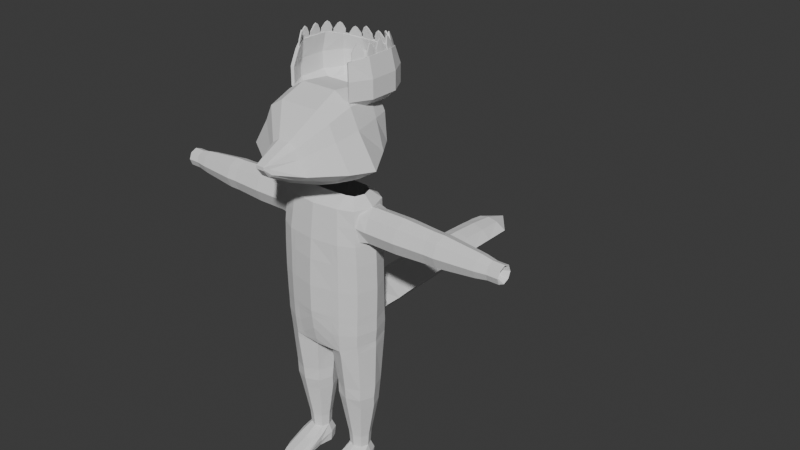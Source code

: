 # Source: REAV.blend  (saved by Blender 4.0.36; exported with 4.5.12 LTS)
import bpy
from mathutils import Matrix  # noqa: F401  (used for matrix-valued properties, if any)

bpy.ops.wm.read_factory_settings(use_empty=True)
scene = bpy.context.scene
scene.name = 'Scene'

# ---- collections
col_collection = bpy.data.collections.new('Collection'); scene.collection.children.link(col_collection)

# ---- world
world_world = bpy.data.worlds.new('World'); scene.world = world_world
world_world.use_nodes = True; world_world.node_tree.nodes.clear()
_N = world_world.node_tree.nodes; _L = world_world.node_tree.links
n0 = _N.new('ShaderNodeOutputWorld'); n0.name = 'World Output'; n0.location = (300, 300)
n1 = _N.new('ShaderNodeBackground'); n1.name = 'Background'; n1.location = (10, 300)
n1.inputs[0].default_value = (0.05088, 0.05088, 0.05088, 1.0)
_L.new(n1.outputs[0], n0.inputs[0])
n0.is_active_output = True
world_world.color = (0.05088, 0.05088, 0.05088)
world_world.use_sun_shadow = False
world_world.sun_shadow_jitter_overblur = 0.0

# ---- meshes
me_cylinder_001 = bpy.data.meshes.new('Cylinder.001')
me_cylinder_001.from_pydata([(0.0, 0.4756, 4.203), (0.6318, 0.2923, 2.125), (0.6298, 0.2326, 4.141), (0.7269, -0.001557, 2.145), (0.6349, -0.2174, 4.141), (0.0, -0.4075, 4.205), (0.0, 0.5577, 2.838), (0.0, 0.5455, 2.999), (0.0, 0.5118, 3.404), (0.0, 0.5061, 3.696), (0.6607, 0.2141, 3.76), (0.6574, 0.2572, 3.394), (0.6636, 0.2572, 2.989), (0.6546, 0.2737, 2.667), (0.7461, -0.004259, 3.696), (0.7595, -0.004259, 3.394), (0.7657, -0.004259, 2.989), (0.7557, -0.004259, 2.632), (0.666, -0.2359, 3.76), (0.6635, -0.3017, 3.394), (0.6696, -0.3017, 2.989), (0.6583, -0.3017, 2.584), (0.0, -0.476, 3.697), (0.0, -0.5035, 3.394), (0.0, -0.5257, 2.989), (0.0, -0.5257, 2.584), (0.3951, 0.1564, 0.2169), (0.5016, 0.1088, 0.2169), (0.5457, 0.0002484, 0.2169), (0.5022, -0.1063, 0.2169), (0.3951, -0.1504, 0.2169), (0.2898, -0.1062, 0.2169), (0.2445, 0.0002484, 0.217), (0.2886, 0.1087, 0.2169), (0.6915, -0.0197, 1.158), (0.4045, -0.3056, 1.158), (0.1174, -0.0197, 1.158), (0.4063, 0.3174, 1.344), (0.6167, 0.2193, 1.344), (0.7039, -0.004453, 1.344), (0.6167, -0.2282, 1.344), (0.4063, -0.3209, 1.344), (0.1959, -0.2282, 1.344), (0.1088, -0.004453, 1.344), (0.1959, 0.2193, 1.344), (0.5917, 0.1939, 0.9829), (0.6699, -2.303e-07, 0.9829), (0.4027, -0.2742, 0.9829), (0.1355, -2.201e-07, 0.9829), (0.2137, 0.1939, 0.9829), (0.4027, 0.2742, 0.9829), (0.0, 0.5133, 1.972), (0.0, -0.4202, 1.996), (0.0, -0.2816, 1.915), (0.0, -1.873e-07, 1.883), (0.0, 0.2816, 1.915), (0.6341, -0.2934, 2.125), (0.0, -0.4451, 2.078), (0.4074, -0.4108, 2.085), (0.3888, -0.3597, 4.203), (0.4261, -0.43, 2.584), (0.4324, -0.43, 2.989), (0.4312, -0.4221, 3.394), (0.4269, -0.4197, 3.696), (0.393, 0.4393, 2.067), (0.3887, 0.4287, 4.203), (0.4228, 0.3913, 2.738), (0.4256, 0.3745, 2.989), (0.4263, 0.3745, 3.394), (0.4255, 0.3947, 3.696), (0.0, 4.105, 2.272), (0.0, 0.9343, 2.561), (0.2325, 0.9225, 2.407), (0.3827, 0.9219, 2.272), (0.1937, 0.9205, 2.074), (0.0, 0.9205, 1.992), (0.0, 3.679, 2.414), (0.0, 3.252, 2.462), (0.0, 2.826, 2.489), (0.0, 2.4, 2.514), (0.0, 1.973, 2.532), (0.0, 1.547, 2.54), (0.0, 1.12, 2.551), (0.2246, 1.121, 2.402), (0.2121, 1.551, 2.426), (0.21, 1.973, 2.428), (0.2055, 2.4, 2.426), (0.1937, 2.826, 2.425), (0.1879, 3.252, 2.408), (0.1672, 3.679, 2.378), (0.3682, 1.122, 2.272), (0.3565, 1.547, 2.272), (0.3329, 1.973, 2.272), (0.3329, 2.4, 2.272), (0.3329, 2.826, 2.272), (0.3329, 3.252, 2.272), (0.3329, 3.679, 2.272), (0.1937, 1.12, 2.074), (0.1937, 1.547, 2.082), (0.1937, 1.973, 2.088), (0.1937, 2.4, 2.1), (0.1937, 2.826, 2.118), (0.1937, 3.252, 2.137), (0.1937, 3.679, 2.171), (0.0, 1.12, 1.992), (0.0, 1.547, 2.003), (0.0, 1.973, 2.012), (0.0, 2.4, 2.03), (0.0, 2.826, 2.055), (0.0, 3.252, 2.081), (0.0, 3.679, 2.129), (0.0, 0.2574, 4.344), (0.4979, 0.1655, 4.344), (0.5509, 0.008479, 4.344), (0.5011, -0.1324, 4.344), (0.0, -0.2007, 4.345), (0.3869, -0.1759, 4.344), (0.3868, 0.2331, 4.344), (0.4132, 0.3931, 1.926), (0.4017, 0.4024, 2.006), (0.6338, 0.2887, 2.093), (0.6343, 0.2781, 1.998), (0.7248, -2.601e-07, 2.126), (0.7259, -2.58e-07, 2.027), (0.6338, -0.2887, 2.093), (0.6343, -0.2781, 1.998), (0.4028, -0.4039, 2.007), (0.4132, -0.3931, 1.926), (0.1139, -0.2816, 1.915), (0.1486, -0.2778, 1.855), (0.02307, -1.873e-07, 1.883), (0.05698, -1.904e-07, 1.825), (0.1139, 0.2816, 1.915), (0.1486, 0.2778, 1.855), (0.7824, 0.2577, 3.95), (2.813, 0.1341, 3.95), (0.7824, 0.181, 3.765), (2.813, 0.09359, 3.852), (0.7824, -0.004259, 3.688), (2.813, -0.004259, 3.811), (0.7824, -0.1895, 3.765), (2.813, -0.1021, 3.852), (0.7824, -0.2662, 3.95), (2.813, -0.1426, 3.95), (0.7824, -0.1895, 4.135), (2.813, -0.1021, 4.048), (0.7824, -0.004259, 4.212), (2.813, -0.004259, 4.088), (0.7824, 0.181, 4.135), (2.813, 0.09359, 4.048), (0.3949, 0.1972, -0.06086), (0.5292, 0.1367, -0.06039), (0.5852, 6.16e-06, -0.06092), (0.2086, 6.147e-06, -0.06092), (0.2606, 0.1367, -0.06039), (0.5861, -0.5129, 0.01108), (0.5301, -0.648, 0.01108), (0.3949, -0.704, 0.01108), (0.2598, -0.648, 0.01108), (0.2069, -0.5129, 0.01108), (0.5861, -0.5129, -0.06215), (0.5301, -0.648, -0.06215), (0.3949, -0.704, -0.06215), (0.2598, -0.648, -0.06215), (0.2078, -0.5129, -0.06215), (0.5865, 0.01797, 0.08399), (0.5307, 0.1595, 0.08358), (0.3949, 0.2232, 0.08328), (0.2592, 0.1595, 0.0836), (0.204, 0.01796, 0.08403), (0.3949, -0.7346, -0.02851), (0.5383, -0.6752, -0.02851), (0.5977, -0.5318, -0.02851), (0.1943, -0.5318, -0.02851), (0.2515, -0.6752, -0.02851), (0.3949, -0.648, -0.06215), (0.3952, -0.5129, -0.06215), (0.3952, -2.266e-07, -0.06215), (0.3949, 0.1385, -0.06215), (0.2315, -0.1942, 0.1112), (0.2457, -0.2008, -0.06215), (0.539, -0.336, 0.1089), (0.6013, -0.1954, 0.1107), (0.2631, -0.336, 0.1089), (0.395, -0.353, 0.121), (0.6049, -0.2008, -0.06215), (0.6206, -0.2008, 0.02337), (0.2288, -0.2006, 0.02349), (0.4184, -0.2008, -0.06215), (0.5136, 0.1178, 0.411), (0.5619, 3.842e-05, 0.411), (0.5136, -0.1177, 0.411), (0.397, -0.1665, 0.411), (0.2812, -0.1177, 0.411), (0.2321, 3.859e-05, 0.4109), (0.2804, 0.1178, 0.4109), (0.397, 0.1665, 0.4109), (1.89, 0.2304, 3.95), (1.725, 0.2304, 3.95), (1.725, 0.1617, 3.784), (1.89, 0.1617, 3.784), (1.725, -0.004259, 3.715), (1.89, -0.004259, 3.715), (1.725, -0.1702, 3.784), (1.89, -0.1702, 3.784), (1.725, -0.2389, 3.95), (1.89, -0.2389, 3.95), (1.725, -0.1702, 4.116), (1.89, -0.1702, 4.116), (1.725, -0.004259, 4.184), (1.89, -0.004259, 4.184), (1.725, 0.1617, 4.116), (1.89, 0.1617, 4.116), (1.807, 0.1617, 4.116), (1.807, 0.2304, 3.95), (1.807, -0.004259, 4.184), (1.807, -0.004259, 3.715), (1.807, 0.1617, 3.784), (0.0, 0.501, 3.966), (0.6266, 0.2733, 3.955), (0.6325, -0.2751, 3.965), (0.0, -0.4395, 3.968), (0.4066, -0.3877, 3.966), (0.4059, 0.4128, 3.966), (0.7049, -0.004259, 4.203), (0.6028, 0.2985, 4.203), (0.6089, -0.2758, 4.203), (0.6221, 0.2864, 3.966), (0.644, 0.2726, 3.696), (0.6282, -0.2879, 3.966), (0.6501, -0.3017, 3.696), (0.7439, -0.00436, 3.709), (1.254, 0.2587, 3.95), (1.254, 0.1817, 3.764), (1.254, 0.1817, 4.136), (1.254, -0.004259, 3.687), (1.254, -0.1902, 3.764), (1.254, -0.2672, 3.95), (1.254, -0.1902, 4.136), (1.254, -0.004259, 4.213), (2.479, 0.1167, 4.071), (2.472, 0.1668, 3.95), (2.465, 0.1167, 3.829), (2.462, -0.004259, 3.779), (2.465, -0.1252, 3.829), (2.472, -0.1753, 3.95), (2.479, -0.1252, 4.071), (2.482, -0.004259, 4.121), (0.6074, -0.2295, 1.158), (0.2015, -0.2295, 1.158), (0.5917, -0.1939, 0.9829), (0.2137, -0.1939, 0.9829), (0.6462, 0.2831, 2.478), (0.7483, -0.004259, 2.478), (0.4234, -0.4282, 2.488), (0.4247, 0.4355, 2.488), (0.6523, -0.3017, 2.478), (0.0, -0.5161, 2.488), (0.1612, 0.4561, 4.203), (0.3251, -0.4527, 2.584), (0.3467, -0.449, 2.989), (0.3457, -0.4383, 3.394), (0.3422, -0.4308, 3.696), (0.3117, -0.3692, 4.204), (0.2208, 0.4758, 2.79), (0.2084, 0.4526, 2.989), (0.1945, 0.4343, 3.394), (0.1765, 0.4413, 3.696), (0.1604, 0.2473, 4.344), (0.3102, -0.1808, 4.344), (0.1666, 0.4674, 1.995), (0.09132, 0.2816, 1.915), (0.2178, -0.4114, 2.002), (0.09132, -0.2816, 1.915), (0.01849, -1.873e-07, 1.883), (0.2671, -0.4226, 2.082), (0.1683, 0.452, 3.966), (0.3259, -0.398, 3.967), (0.3155, -0.4506, 2.488), (2.646, 0.09441, 4.048), (2.642, 0.1353, 3.95), (2.639, 0.09441, 3.851), (2.638, -0.004259, 3.81), (2.639, -0.1029, 3.851), (2.642, -0.1438, 3.95), (2.646, -0.1029, 4.048), (2.647, -0.004259, 4.089), (0.643, 0.2949, 2.302), (0.7437, -0.001939, 2.312), (0.4146, -0.4275, 2.286), (0.4434, 0.4561, 2.28), (0.6473, -0.3029, 2.302), (0.0, -0.4899, 2.283), (0.3019, -0.4442, 2.285), (0.0, 0.7629, 1.992), (0.0, 0.5686, 1.985), (0.0, 0.6338, 2.687), (0.0, 0.7384, 2.595), (0.1941, 0.7081, 2.071), (0.2262, 0.5595, 2.034), (0.3182, 0.5315, 2.517), (0.2635, 0.6804, 2.437), (0.3773, 0.6684, 2.272), (0.4056, 0.5503, 2.276), (0.6504, 0.2784, 2.572), (0.752, -0.004259, 2.555), (0.4247, -0.4291, 2.536), (0.4414, 0.4064, 2.608), (0.6553, -0.3017, 2.531), (0.0, -0.5209, 2.536), (0.3222, -0.4513, 2.536), (0.0, 0.5881, 2.767), (0.2695, 0.4791, 2.653), (2.82, 0.1245, 3.95), (2.82, 0.08682, 3.859), (2.82, -0.004259, 3.821), (2.82, -0.09534, 3.859), (2.82, -0.1331, 3.95), (2.82, -0.09534, 4.041), (2.82, -0.004259, 4.079), (2.82, 0.08682, 4.041), (2.587, -0.004259, 3.95)], [], [(223, 65, 225, 227), (277, 263, 5, 221), (310, 259, 25, 309), (259, 260, 24, 25), (260, 261, 23, 24), (261, 262, 22, 23), (305, 17, 21, 308), (17, 16, 20, 21), (16, 15, 19, 20), (15, 14, 230, 19), (304, 13, 17, 305), (13, 12, 16, 17), (12, 11, 15, 16), (11, 228, 14, 15), (307, 66, 13, 304), (66, 67, 12, 13), (67, 68, 11, 12), (68, 69, 228, 11), (270, 271, 55, 51), (122, 3, 56, 124), (124, 56, 58, 126), (272, 52, 53, 273), (273, 53, 54, 274), (271, 274, 54, 55), (36, 44, 49), (48, 36, 49), (251, 249, 36, 48), (47, 35, 249, 251), (250, 248, 35, 47), (46, 34, 248, 250), (46, 45, 34), (36, 43, 44), (249, 42, 43, 36), (35, 41, 42, 249), (248, 40, 41, 35), (34, 39, 40, 248), (38, 39, 34), (196, 50, 45, 189), (189, 45, 46, 190), (190, 46, 250, 191), (191, 250, 47, 192), (192, 47, 251, 193), (193, 251, 48, 194), (194, 48, 49, 195), (195, 49, 50, 196), (42, 129, 131, 43), (43, 131, 133, 44), (272, 275, 57, 52), (298, 294, 75, 74), (39, 123, 125, 40), (41, 127, 129, 42), (40, 125, 127, 41), (38, 121, 123, 39), (120, 1, 3, 122), (44, 133, 118, 37), (19, 230, 63, 62), (20, 19, 62, 61), (21, 20, 61, 60), (308, 21, 60, 306), (229, 226, 59, 222), (266, 267, 69, 68), (265, 266, 68, 67), (264, 265, 67, 66), (301, 302, 73, 72), (276, 258, 65, 223), (82, 71, 72, 83), (83, 72, 73, 90), (90, 73, 74, 97), (97, 74, 75, 104), (70, 103, 110), (103, 102, 109, 110), (102, 101, 108, 109), (101, 100, 107, 108), (100, 99, 106, 107), (99, 98, 105, 106), (98, 97, 104, 105), (70, 96, 103), (96, 95, 102, 103), (95, 94, 101, 102), (94, 93, 100, 101), (93, 92, 99, 100), (92, 91, 98, 99), (91, 90, 97, 98), (70, 89, 96), (89, 88, 95, 96), (88, 87, 94, 95), (87, 86, 93, 94), (86, 85, 92, 93), (85, 84, 91, 92), (84, 83, 90, 91), (70, 76, 89), (76, 77, 88, 89), (77, 78, 87, 88), (78, 79, 86, 87), (79, 80, 85, 86), (80, 81, 84, 85), (81, 82, 83, 84), (59, 226, 114, 116), (224, 225, 112, 113), (225, 65, 117, 112), (263, 59, 116, 269), (258, 0, 111, 268), (226, 224, 113, 114), (37, 118, 121, 38), (121, 118, 119, 120), (123, 121, 120, 122), (125, 123, 122, 124), (127, 125, 124, 126), (129, 127, 126, 128), (131, 129, 128, 130), (133, 131, 130, 132), (118, 133, 132, 119), (119, 64, 1, 120), (234, 211, 198, 232), (235, 201, 203, 236), (236, 203, 205, 237), (237, 205, 207, 238), (238, 207, 209, 239), (239, 209, 211, 234), (286, 147, 149, 279), (232, 198, 199, 233), (233, 199, 201, 235), (50, 37, 38, 45), (38, 34, 45), (44, 37, 50, 49), (184, 183, 158, 157), (182, 181, 156, 155), (166, 165, 152, 151), (167, 166, 151, 150), (168, 167, 150, 154), (169, 168, 154, 153), (187, 180, 164, 173), (171, 170, 162, 161), (172, 171, 161, 160), (174, 173, 164, 163), (170, 174, 163, 162), (150, 151, 178), (162, 163, 175), (181, 184, 157, 156), (186, 182, 155, 172), (183, 179, 159, 158), (185, 186, 172, 160), (157, 158, 174, 170), (158, 159, 173, 174), (155, 156, 171, 172), (156, 157, 170, 171), (179, 187, 173, 159), (32, 33, 168, 169), (33, 26, 167, 168), (26, 27, 166, 167), (27, 28, 165, 166), (178, 177, 153, 154), (188, 176, 164, 180), (176, 175, 163, 164), (151, 152, 177, 178), (185, 160, 176, 188), (160, 161, 175, 176), (161, 162, 175), (154, 150, 178), (152, 185, 188, 177), (177, 188, 180, 153), (32, 169, 187, 179), (152, 165, 186, 185), (31, 32, 179, 183), (165, 28, 182, 186), (29, 30, 184, 181), (169, 153, 180, 187), (28, 29, 181, 182), (30, 31, 183, 184), (33, 195, 196, 26), (32, 194, 195, 33), (31, 193, 194, 32), (30, 192, 193, 31), (29, 191, 192, 30), (28, 190, 191, 29), (27, 189, 190, 28), (26, 196, 189, 27), (285, 145, 147, 286), (284, 143, 145, 285), (283, 141, 143, 284), (282, 139, 141, 283), (281, 137, 139, 282), (280, 135, 137, 281), (213, 214, 198, 211), (215, 213, 211, 209), (215, 209, 207), (208, 215, 207), (206, 208, 207, 205), (201, 216, 203), (217, 216, 201, 199), (214, 217, 199, 198), (279, 149, 135, 280), (197, 200, 217, 214), (200, 202, 216, 217), (202, 204, 216), (208, 210, 215), (210, 212, 213, 215), (212, 197, 214, 213), (204, 206, 205, 203), (204, 203, 216), (267, 276, 223, 69), (230, 229, 222, 63), (262, 277, 221, 22), (69, 223, 227, 228), (224, 2, 225), (4, 224, 226), (219, 10, 228, 227), (18, 220, 229, 230), (231, 18, 230, 14), (10, 231, 14, 228), (2, 219, 227, 225), (220, 4, 226, 229), (219, 2, 148, 134), (2, 224, 146, 148), (224, 4, 144, 146), (4, 220, 142, 144), (220, 18, 140, 142), (18, 231, 138, 140), (231, 10, 136, 138), (10, 219, 134, 136), (136, 233, 235, 138), (134, 232, 233, 136), (146, 239, 234, 148), (144, 238, 239, 146), (142, 237, 238, 144), (140, 236, 237, 142), (138, 235, 236, 140), (148, 234, 232, 134), (212, 240, 241, 197), (197, 241, 242, 200), (200, 242, 243, 202), (202, 243, 244, 204), (204, 244, 245, 206), (206, 245, 246, 208), (208, 246, 247, 210), (210, 247, 240, 212), (312, 264, 66, 307), (291, 256, 254, 289), (290, 255, 252, 287), (287, 252, 253, 288), (288, 253, 256, 291), (293, 278, 257, 292), (289, 254, 278, 293), (63, 222, 277, 262), (9, 218, 276, 267), (65, 258, 268, 117), (5, 263, 269, 115), (218, 0, 258, 276), (297, 301, 72, 71), (6, 7, 265, 264), (7, 8, 266, 265), (8, 9, 267, 266), (303, 300, 255, 290), (126, 58, 275, 272), (132, 130, 274, 271), (128, 273, 274, 130), (126, 272, 273, 128), (119, 132, 271, 270), (62, 63, 262, 261), (61, 62, 261, 260), (60, 61, 260, 259), (306, 60, 259, 310), (222, 59, 263, 277), (240, 279, 280, 241), (241, 280, 281, 242), (242, 281, 282, 243), (243, 282, 283, 244), (244, 283, 284, 245), (245, 284, 285, 246), (246, 285, 286, 247), (247, 286, 279, 240), (58, 289, 293, 275), (275, 293, 292, 57), (3, 288, 291, 56), (1, 287, 288, 3), (64, 290, 287, 1), (56, 291, 289, 58), (302, 298, 74, 73), (299, 303, 290, 64), (119, 270, 299, 64), (311, 6, 264, 312), (294, 298, 299, 295), (296, 300, 301, 297), (303, 299, 298, 302), (300, 303, 302, 301), (270, 51, 295, 299), (296, 311, 312, 300), (254, 306, 310, 278), (300, 312, 307, 255), (256, 308, 306, 254), (255, 307, 304, 252), (252, 304, 305, 253), (253, 305, 308, 256), (278, 310, 309, 257), (143, 141, 316, 317), (141, 139, 315, 316), (139, 137, 314, 315), (137, 135, 313, 314), (135, 149, 320, 313), (149, 147, 319, 320), (147, 145, 318, 319), (145, 143, 317, 318), (316, 315, 321), (314, 313, 321), (313, 320, 321), (319, 318, 321), (317, 316, 321), (315, 314, 321), (320, 319, 321), (318, 317, 321)])
_uv = me_cylinder_001.uv_layers.new(name='UVMap')
_uv.uv.foreach_set('vector', [0.8863, 0.9414, 0.8863, 1.0, 0.8286, 1.0, 0.8286, 0.9414, 0.5812, 0.9414, 0.5812, 1.0, 0.5, 1.0, 0.5, 0.9414, 0.5769, 0.5885, 0.5773, 0.6, 0.5, 0.6, 0.5, 0.5885, 0.5773, 0.6, 0.5812, 0.7, 0.5, 0.7, 0.5, 0.6, 0.5812, 0.7, 0.5812, 0.8, 0.5, 0.8, 0.5, 0.7, 0.5812, 0.8, 0.5812, 0.8746, 0.5, 0.8746, 0.5, 0.8, 0.75, 0.5932, 0.75, 0.6119, 0.6952, 0.6, 0.6952, 0.5873, 0.75, 0.6119, 0.75, 0.7, 0.6952, 0.7, 0.6952, 0.6, 0.75, 0.7, 0.75, 0.8, 0.6952, 0.8, 0.6952, 0.7, 0.75, 0.8, 0.75, 0.8746, 0.6952, 0.8746, 0.6952, 0.8, 0.8286, 0.5974, 0.8286, 0.6203, 0.75, 0.6119, 0.75, 0.5932, 0.8286, 0.6203, 0.8286, 0.7, 0.75, 0.7, 0.75, 0.6119, 0.8286, 0.7, 0.8286, 0.8, 0.75, 0.8, 0.75, 0.7, 0.8286, 0.8, 0.8286, 0.8746, 0.75, 0.8746, 0.75, 0.8, 0.8811, 0.6062, 0.8863, 0.6379, 0.8286, 0.6203, 0.8286, 0.5974, 0.8863, 0.6379, 0.8863, 0.7, 0.8286, 0.7, 0.8286, 0.6203, 0.8863, 0.7, 0.8863, 0.8, 0.8286, 0.8, 0.8286, 0.7, 0.8863, 0.8, 0.8863, 0.8746, 0.8286, 0.8746, 0.8286, 0.8, 0.3161, 0.4923, 0.08029, 0.4197, 0.08029, 0.4197, 0.3567, 0.4914, 0.75, 1.0, 0.75, 0.8173, 0.6507, 0.8173, 0.625, 1.0, 0.625, 1.0, 0.6507, 0.8173, 0.5353, 0.8209, 0.4945, 1.0, 0.5053, 1.0, 0.5, 1.0, 0.375, 1.0, 0.375, 1.0, 0.375, 1.0, 0.375, 1.0, 0.25, 1.0, 0.25, 1.0, 0.08029, 0.4197, 0.01, 0.25, 0.01, 0.25, 0.08029, 0.4197, 0.25, 0.75, 0.125, 0.8089, 0.125, 0.6945, 0.25, 0.6945, 0.25, 0.75, 0.125, 0.6945, 0.375, 0.6945, 0.375, 0.75, 0.25, 0.75, 0.25, 0.6945, 0.5, 0.6945, 0.5, 0.75, 0.375, 0.75, 0.375, 0.6945, 0.625, 0.6945, 0.625, 0.75, 0.5, 0.75, 0.5, 0.6945, 0.75, 0.6945, 0.75, 0.75, 0.625, 0.75, 0.625, 0.6945, 0.75, 0.6945, 0.875, 0.6945, 0.75, 0.75, 0.25, 0.75, 0.25, 0.8089, 0.125, 0.8089, 0.375, 0.75, 0.375, 0.8089, 0.25, 0.8089, 0.25, 0.75, 0.5, 0.75, 0.5, 0.8089, 0.375, 0.8089, 0.375, 0.75, 0.625, 0.75, 0.625, 0.8089, 0.5, 0.8089, 0.5, 0.75, 0.75, 0.75, 0.75, 0.8089, 0.625, 0.8089, 0.625, 0.75, 0.875, 0.8089, 0.75, 0.8089, 0.75, 0.75, 1.0, 0.5526, 1.0, 0.6945, 0.875, 0.6945, 0.875, 0.5526, 0.875, 0.5526, 0.875, 0.6945, 0.75, 0.6945, 0.75, 0.5526, 0.75, 0.5526, 0.75, 0.6945, 0.625, 0.6945, 0.625, 0.5526, 0.625, 0.5526, 0.625, 0.6945, 0.5, 0.6945, 0.5, 0.5526, 0.5, 0.5526, 0.5, 0.6945, 0.375, 0.6945, 0.375, 0.5526, 0.375, 0.5526, 0.375, 0.6945, 0.25, 0.6945, 0.25, 0.5526, 0.25, 0.5526, 0.25, 0.6945, 0.125, 0.6945, 0.125, 0.5526, 0.125, 0.5526, 0.125, 0.6945, 0.0, 0.6945, 0.0, 0.5526, 0.375, 0.8089, 0.375, 0.9798, 0.25, 0.9793, 0.25, 0.8089, 0.25, 0.8089, 0.25, 0.9793, 0.125, 0.9798, 0.125, 0.8089, 0.5, 1.0, 0.5243, 0.8209, 0.5, 0.8209, 0.5, 1.0, 0.6761, 0.8877, 0.5, 0.9899, 0.5, 0.9668, 0.625, 0.9668, 0.75, 0.8089, 0.75, 0.9816, 0.625, 0.9814, 0.625, 0.8089, 0.5, 0.8089, 0.5, 0.9806, 0.375, 0.9798, 0.375, 0.8089, 0.625, 0.8089, 0.625, 0.9814, 0.5, 0.9806, 0.5, 0.8089, 0.875, 0.8089, 0.875, 0.9814, 0.75, 0.9816, 0.75, 0.8089, 0.875, 1.0, 0.858, 0.8173, 0.75, 0.8173, 0.75, 1.0, 0.125, 0.8089, 0.125, 0.9798, 0.0, 0.9806, 0.0, 0.8089, 0.6952, 0.8, 0.6952, 0.8746, 0.6013, 0.8746, 0.6013, 0.8, 0.6952, 0.7, 0.6952, 0.8, 0.6013, 0.8, 0.6013, 0.7, 0.6952, 0.6, 0.6952, 0.7, 0.6013, 0.7, 0.6013, 0.6, 0.6952, 0.5873, 0.6952, 0.6, 0.6013, 0.6, 0.6013, 0.5885, 0.6952, 0.9414, 0.6952, 1.0, 0.6013, 1.0, 0.6013, 0.9414, 0.9481, 0.8, 0.9528, 0.8746, 0.8863, 0.8746, 0.8863, 0.8, 0.9443, 0.7, 0.9481, 0.8, 0.8863, 0.8, 0.8863, 0.7, 0.9386, 0.6629, 0.9443, 0.7, 0.8863, 0.7, 0.8863, 0.6379, 0.8711, 0.8217, 0.8147, 0.8635, 0.75, 0.9668, 0.8445, 0.9668, 0.9528, 0.9414, 0.9528, 1.0, 0.8863, 1.0, 0.8863, 0.9414, 1.0, 0.9375, 1.0, 0.9668, 0.8445, 0.9668, 0.8428, 0.9375, 0.8428, 0.9375, 0.8445, 0.9668, 0.75, 0.9668, 0.75, 0.9375, 0.75, 0.9375, 0.75, 0.9668, 0.625, 0.9668, 0.625, 0.9375, 0.625, 0.9375, 0.625, 0.9668, 0.5, 0.9668, 0.5, 0.9375, 0.625, 0.5, 0.625, 0.5625, 0.5, 0.5625, 0.625, 0.5625, 0.625, 0.625, 0.5, 0.625, 0.5, 0.5625, 0.625, 0.625, 0.625, 0.6875, 0.5, 0.6875, 0.5, 0.625, 0.625, 0.6875, 0.625, 0.75, 0.5, 0.75, 0.5, 0.6875, 0.625, 0.75, 0.625, 0.8125, 0.5, 0.8125, 0.5, 0.75, 0.625, 0.8125, 0.625, 0.875, 0.5, 0.875, 0.5, 0.8125, 0.625, 0.875, 0.625, 0.9375, 0.5, 0.9375, 0.5, 0.875, 0.75, 0.5, 0.75, 0.5625, 0.625, 0.5625, 0.75, 0.5625, 0.75, 0.625, 0.625, 0.625, 0.625, 0.5625, 0.75, 0.625, 0.75, 0.6875, 0.625, 0.6875, 0.625, 0.625, 0.75, 0.6875, 0.75, 0.75, 0.625, 0.75, 0.625, 0.6875, 0.75, 0.75, 0.75, 0.8125, 0.625, 0.8125, 0.625, 0.75, 0.75, 0.8125, 0.75, 0.875, 0.625, 0.875, 0.625, 0.8125, 0.75, 0.875, 0.75, 0.9375, 0.625, 0.9375, 0.625, 0.875, 0.875, 0.5, 0.8921, 0.5625, 0.75, 0.5625, 0.8921, 0.5625, 0.8787, 0.625, 0.75, 0.625, 0.75, 0.5625, 0.8787, 0.625, 0.875, 0.6875, 0.75, 0.6875, 0.75, 0.625, 0.875, 0.6875, 0.8637, 0.75, 0.75, 0.75, 0.75, 0.6875, 0.8637, 0.75, 0.8588, 0.8125, 0.75, 0.8125, 0.75, 0.75, 0.8588, 0.8125, 0.8585, 0.8744, 0.75, 0.875, 0.75, 0.8125, 0.8585, 0.8744, 0.8428, 0.9375, 0.75, 0.9375, 0.75, 0.875, 1.0, 0.5, 1.0, 0.5625, 0.8921, 0.5625, 1.0, 0.5625, 1.0, 0.625, 0.8787, 0.625, 0.8921, 0.5625, 1.0, 0.625, 1.0, 0.6875, 0.875, 0.6875, 0.8787, 0.625, 1.0, 0.6875, 1.0, 0.75, 0.8637, 0.75, 0.875, 0.6875, 1.0, 0.75, 1.0, 0.8125, 0.8588, 0.8125, 0.8637, 0.75, 1.0, 0.8125, 1.0, 0.875, 0.8585, 0.8744, 0.8588, 0.8125, 1.0, 0.875, 1.0, 0.9375, 0.8428, 0.9375, 0.8585, 0.8744, 0.6013, 1.0, 0.6952, 1.0, 0.6952, 1.0, 0.6013, 1.0, 0.75, 1.0, 0.8286, 1.0, 0.8286, 1.0, 0.75, 1.0, 0.8286, 1.0, 0.8863, 1.0, 0.8863, 1.0, 0.8286, 1.0, 0.5812, 1.0, 0.6013, 1.0, 0.6013, 1.0, 0.5812, 1.0, 0.9528, 1.0, 1.0, 1.0, 1.0, 1.0, 0.9528, 1.0, 0.6952, 1.0, 0.75, 1.0, 0.75, 1.0, 0.6952, 1.0, 1.0, 0.8089, 1.0, 0.9806, 0.875, 0.9814, 0.875, 0.8089, 0.875, 0.9814, 1.0, 0.9806, 1.006, 1.0, 0.875, 1.0, 0.75, 0.9816, 0.875, 0.9814, 0.875, 1.0, 0.75, 1.0, 0.625, 0.9814, 0.75, 0.9816, 0.75, 1.0, 0.625, 1.0, 0.5, 0.9806, 0.625, 0.9814, 0.625, 1.0, 0.4945, 1.0, 0.375, 0.9798, 0.5, 0.9806, 0.5098, 1.0, 0.375, 1.0, 0.25, 0.9793, 0.375, 0.9798, 0.375, 1.0, 0.25, 1.0, 0.125, 0.9798, 0.25, 0.9793, 0.25, 1.0, 0.1291, 1.0, 0.0, 0.9806, 0.125, 0.9798, 0.125, 1.0, 0.002345, 1.0, 1.006, 1.0, 0.9534, 0.8155, 0.858, 0.8173, 0.875, 1.0, 0.125, 0.6152, 0.125, 0.7305, 0.0, 0.7305, -0.003628, 0.6152, 0.75, 0.6152, 0.75, 0.7305, 0.625, 0.7305, 0.625, 0.6152, 0.625, 0.6152, 0.625, 0.7305, 0.5, 0.7305, 0.5, 0.6152, 0.5, 0.6152, 0.5, 0.7305, 0.375, 0.7305, 0.375, 0.6152, 0.375, 0.6152, 0.375, 0.7305, 0.25, 0.7305, 0.25, 0.6152, 0.25, 0.6152, 0.25, 0.7305, 0.125, 0.7305, 0.125, 0.6152, 0.25, 0.9424, 0.25, 1.0, 0.125, 1.0, 0.125, 0.9424, 1.004, 0.6152, 1.0, 0.7305, 0.875, 0.7305, 0.875, 0.6152, 0.875, 0.6152, 0.875, 0.7305, 0.75, 0.7305, 0.75, 0.6152, 1.0, 0.6945, 1.0, 0.8089, 0.875, 0.8089, 0.875, 0.6945, 0.875, 0.8089, 0.75, 0.75, 0.875, 0.6945, 0.125, 0.8089, 0.0, 0.8089, 0.0, 0.6945, 0.125, 0.6945, 0.5, 0.5, 0.375, 0.5, 0.375, 0.5, 0.5, 0.5, 0.75, 0.5, 0.625, 0.5, 0.625, 0.5, 0.75, 0.5, 0.875, 0.5, 0.75, 0.5, 0.75, 0.5, 0.875, 0.5, 1.0, 0.5, 0.875, 0.5, 0.875, 0.5, 1.0, 0.5, 0.125, 0.5, 0.0, 0.5, 0.0, 0.5, 0.125, 0.5, 0.25, 0.5, 0.125, 0.5, 0.125, 0.5, 0.25, 0.5, 0.25, 0.5, 0.25, 0.5, 0.25, 0.5, 0.25, 0.5, 0.625, 0.5, 0.5, 0.5, 0.5, 0.5, 0.625, 0.5, 0.75, 0.5, 0.625, 0.5, 0.625, 0.5, 0.75, 0.5, 0.375, 0.5, 0.25, 0.5, 0.25, 0.5, 0.375, 0.5, 0.5, 0.5, 0.375, 0.5, 0.375, 0.5, 0.5, 0.5, 0.0, 0.5, 0.875, 0.5, 0.5, 0.5, 0.5, 0.5, 0.375, 0.5, 0.5, 0.5, 0.625, 0.5, 0.5, 0.5, 0.5, 0.5, 0.625, 0.5, 0.75, 0.5, 0.75, 0.5, 0.75, 0.5, 0.75, 0.5, 0.375, 0.5, 0.25, 0.5, 0.25, 0.5, 0.375, 0.5, 0.75, 0.5, 0.75, 0.5, 0.75, 0.5, 0.75, 0.5, 0.5, 0.5, 0.375, 0.5, 0.375, 0.5, 0.5, 0.5, 0.375, 0.5, 0.25, 0.5, 0.25, 0.5, 0.375, 0.5, 0.75, 0.5, 0.625, 0.5, 0.625, 0.5, 0.75, 0.5, 0.625, 0.5, 0.5, 0.5, 0.5, 0.5, 0.625, 0.5, 0.25, 0.5, 0.25, 0.5, 0.25, 0.5, 0.25, 0.5, 0.25, 0.5, 0.125, 0.5, 0.125, 0.5, 0.25, 0.5, 0.125, 0.5, 0.0, 0.5, 0.0, 0.5, 0.125, 0.5, 1.0, 0.5, 0.875, 0.5, 0.875, 0.5, 1.0, 0.5, 0.875, 0.5, 0.75, 0.5, 0.75, 0.5, 0.875, 0.5, 0.5, 0.5, 0.5, 0.5, 0.25, 0.5, 0.125, 0.5, 0.5, 0.5, 0.5, 0.5, 0.25, 0.5, 0.25, 0.5, 0.5, 0.5, 0.5, 0.5, 0.375, 0.5, 0.25, 0.5, 0.875, 0.5, 0.75, 0.5, 0.5, 0.5, 0.5, 0.5, 0.75, 0.5, 0.75, 0.5, 0.5, 0.5, 0.5, 0.5, 0.75, 0.5, 0.625, 0.5, 0.5, 0.5, 0.5, 0.5, 0.625, 0.5, 0.5, 0.5, 0.5, 0.5, 0.125, 0.5, 0.0, 0.5, 0.5, 0.5, 0.75, 0.5, 0.75, 0.5, 0.5, 0.5, 0.5, 0.5, 0.5, 0.5, 0.5, 0.5, 0.25, 0.5, 0.25, 0.5, 0.25, 0.5, 0.25, 0.5, 0.25, 0.5, 0.25, 0.5, 0.75, 0.5, 0.75, 0.5, 0.75, 0.5, 0.75, 0.5, 0.375, 0.5, 0.25, 0.5, 0.25, 0.5, 0.375, 0.5, 0.75, 0.5, 0.75, 0.5, 0.75, 0.5, 0.75, 0.5, 0.625, 0.5, 0.5, 0.5, 0.5, 0.5, 0.625, 0.5, 0.25, 0.5, 0.25, 0.5, 0.25, 0.5, 0.25, 0.5, 0.75, 0.5, 0.625, 0.5, 0.625, 0.5, 0.75, 0.5, 0.5, 0.5, 0.375, 0.5, 0.375, 0.5, 0.5, 0.5, 0.125, 0.5, 0.125, 0.5526, 0.0, 0.5526, 0.0, 0.5, 0.25, 0.5, 0.25, 0.5526, 0.125, 0.5526, 0.125, 0.5, 0.375, 0.5, 0.375, 0.5526, 0.25, 0.5526, 0.25, 0.5, 0.5, 0.5, 0.5, 0.5526, 0.375, 0.5526, 0.375, 0.5, 0.625, 0.5, 0.625, 0.5526, 0.5, 0.5526, 0.5, 0.5, 0.75, 0.5, 0.75, 0.5526, 0.625, 0.5526, 0.625, 0.5, 0.875, 0.5, 0.875, 0.5526, 0.75, 0.5526, 0.75, 0.5, 1.0, 0.5, 1.0, 0.5526, 0.875, 0.5526, 0.875, 0.5, 0.375, 0.9424, 0.375, 1.0, 0.25, 1.0, 0.25, 0.9424, 0.5, 0.9424, 0.5, 1.0, 0.375, 1.0, 0.375, 0.9424, 0.625, 0.9424, 0.625, 1.0, 0.5, 1.0, 0.5, 0.9424, 0.75, 0.9424, 0.75, 1.0, 0.625, 1.0, 0.625, 0.9424, 0.875, 0.9424, 0.875, 1.0, 0.75, 1.0, 0.75, 0.9424, 1.0, 0.9424, 1.0, 1.0, 0.875, 1.0, 0.875, 0.9424, 0.125, 0.75, 0.0, 0.75, 0.0, 0.7305, 0.125, 0.7305, 0.25, 0.75, 0.125, 0.75, 0.125, 0.7305, 0.25, 0.7305, 0.25, 0.75, 0.25, 0.7305, 0.375, 0.7305, 0.375, 0.7695, 0.25, 0.75, 0.375, 0.7305, 0.5, 0.7695, 0.375, 0.7695, 0.375, 0.7305, 0.5, 0.7305, 0.75, 0.7305, 0.75, 0.75, 0.625, 0.7305, 0.875, 0.75, 0.75, 0.75, 0.75, 0.7305, 0.875, 0.7305, 1.0, 0.75, 0.875, 0.75, 0.875, 0.7305, 1.0, 0.7305, 0.125, 0.9424, 0.125, 1.0, 0.0, 1.0, 0.0, 0.9424, 1.0, 0.7695, 0.875, 0.7695, 0.875, 0.75, 1.0, 0.75, 0.875, 0.7695, 0.75, 0.7695, 0.75, 0.75, 0.875, 0.75, 0.75, 0.7695, 0.625, 0.7695, 0.75, 0.75, 0.375, 0.7695, 0.25, 0.7695, 0.25, 0.75, 0.25, 0.7695, 0.125, 0.7695, 0.125, 0.75, 0.25, 0.75, 0.125, 0.7695, 0.0, 0.7695, 0.0, 0.75, 0.125, 0.75, 0.625, 0.7695, 0.5, 0.7695, 0.5, 0.7305, 0.625, 0.7305, 0.625, 0.7695, 0.625, 0.7305, 0.75, 0.75, 0.9528, 0.8746, 0.9528, 0.9414, 0.8863, 0.9414, 0.8863, 0.8746, 0.6952, 0.8746, 0.6952, 0.9414, 0.6013, 0.9414, 0.6013, 0.8746, 0.5812, 0.8746, 0.5812, 0.9414, 0.5, 0.9414, 0.5, 0.8746, 0.8863, 0.8746, 0.8863, 0.9414, 0.8286, 0.9414, 0.8286, 0.8746, 0.75, 1.0, 0.8145, 0.9861, 0.8286, 1.0, 0.7058, 0.9861, 0.75, 1.0, 0.6952, 1.0, 0.8254, 0.9416, 0.8137, 0.8885, 0.8286, 0.8746, 0.8286, 0.9414, 0.7052, 0.8885, 0.6974, 0.9413, 0.6952, 0.9414, 0.6952, 0.8746, 0.75, 0.8776, 0.7052, 0.8885, 0.6952, 0.8746, 0.75, 0.8746, 0.8137, 0.8885, 0.75, 0.8776, 0.75, 0.8746, 0.8286, 0.8746, 0.8145, 0.9861, 0.8254, 0.9416, 0.8286, 0.9414, 0.8286, 1.0, 0.6974, 0.9413, 0.7058, 0.9861, 0.6952, 1.0, 0.6952, 0.9414, 0.8254, 0.9416, 0.8145, 0.9861, 0.125, 0.5, 0.0, 0.5, 0.8145, 0.9861, 0.75, 1.0, 0.25, 0.5, 0.125, 0.5, 0.75, 1.0, 0.7058, 0.9861, 0.375, 0.5, 0.25, 0.5, 0.7058, 0.9861, 0.6974, 0.9413, 0.5, 0.5, 0.375, 0.5, 0.6974, 0.9413, 0.7052, 0.8885, 0.625, 0.5, 0.5, 0.5, 0.7052, 0.8885, 0.75, 0.8776, 0.75, 0.5, 0.625, 0.5, 0.75, 0.8776, 0.8137, 0.8885, 0.875, 0.5, 0.75, 0.5, 0.8137, 0.8885, 0.8254, 0.9416, 1.0, 0.5, 0.875, 0.5, 0.875, 0.5, 0.875, 0.6152, 0.75, 0.6152, 0.75, 0.5, 1.0, 0.5, 1.004, 0.6152, 0.875, 0.6152, 0.875, 0.5, 0.25, 0.5, 0.25, 0.6152, 0.125, 0.6152, 0.125, 0.5, 0.375, 0.5, 0.375, 0.6152, 0.25, 0.6152, 0.25, 0.5, 0.5, 0.5, 0.5, 0.6152, 0.375, 0.6152, 0.375, 0.5, 0.625, 0.5, 0.625, 0.6152, 0.5, 0.6152, 0.5, 0.5, 0.75, 0.5, 0.75, 0.6152, 0.625, 0.6152, 0.625, 0.5, 0.125, 0.5, 0.125, 0.6152, -0.003628, 0.6152, 0.0, 0.5, 0.125, 0.7695, 0.125, 0.8847, 0.0, 0.8847, 0.0, 0.7695, 1.0, 0.7695, 1.0, 0.8847, 0.875, 0.8847, 0.875, 0.7695, 0.875, 0.7695, 0.875, 0.8847, 0.75, 0.8847, 0.75, 0.7695, 0.75, 0.7695, 0.75, 0.8847, 0.625, 0.8847, 0.625, 0.7695, 0.625, 0.7695, 0.625, 0.8847, 0.5, 0.8847, 0.5, 0.7695, 0.5, 0.7695, 0.5, 0.8847, 0.375, 0.8847, 0.375, 0.7695, 0.375, 0.7695, 0.375, 0.8847, 0.25, 0.8847, 0.25, 0.7695, 0.25, 0.7695, 0.25, 0.8847, 0.125, 0.8847, 0.125, 0.7695, 0.9235, 0.6419, 0.9386, 0.6629, 0.8863, 0.6379, 0.8811, 0.6062, 0.6729, 0.6959, 0.6952, 0.5745, 0.6013, 0.577, 0.5683, 0.699, 0.8808, 0.7221, 0.8839, 0.582, 0.8286, 0.5745, 0.8433, 0.6959, 0.8433, 0.6959, 0.8286, 0.5745, 0.75, 0.5745, 0.75, 0.6959, 0.75, 0.6959, 0.75, 0.5745, 0.6952, 0.5745, 0.6729, 0.6959, 0.5507, 0.699, 0.5755, 0.577, 0.5, 0.577, 0.5, 0.699, 0.5683, 0.699, 0.6013, 0.577, 0.5755, 0.577, 0.5507, 0.699, 0.6013, 0.8746, 0.6013, 0.9414, 0.5812, 0.9414, 0.5812, 0.8746, 1.0, 0.8746, 1.0, 0.9414, 0.9528, 0.9414, 0.9528, 0.8746, 0.8863, 1.0, 0.9528, 1.0, 0.9528, 1.0, 0.8863, 1.0, 0.5, 1.0, 0.5812, 1.0, 0.5812, 1.0, 0.5, 1.0, 1.0, 0.9414, 1.0, 1.0, 0.9528, 1.0, 0.9528, 0.9414, 0.999, 0.8584, 0.8711, 0.8217, 0.8445, 0.9668, 1.0, 0.9668, 1.0, 0.6567, 1.0, 0.7, 0.9443, 0.7, 0.9386, 0.6629, 1.0, 0.7, 1.0, 0.8, 0.9481, 0.8, 0.9443, 0.7, 1.0, 0.8, 1.0, 0.8746, 0.9528, 0.8746, 0.9481, 0.8, 0.8705, 0.7515, 0.9081, 0.5916, 0.8839, 0.582, 0.8808, 0.7221, 0.5, 1.0, 0.5353, 0.8209, 0.5243, 0.8209, 0.5, 1.0, 0.08029, 0.4197, 0.01, 0.25, 0.01, 0.25, 0.08029, 0.4197, 0.375, 1.0, 0.375, 1.0, 0.25, 1.0, 0.25, 1.0, 0.5098, 1.0, 0.5053, 1.0, 0.375, 1.0, 0.375, 1.0, 0.2588, 0.4936, 0.08029, 0.4197, 0.08029, 0.4197, 0.3161, 0.4923, 0.6013, 0.8, 0.6013, 0.8746, 0.5812, 0.8746, 0.5812, 0.8, 0.6013, 0.7, 0.6013, 0.8, 0.5812, 0.8, 0.5812, 0.7, 0.6013, 0.6, 0.6013, 0.7, 0.5812, 0.7, 0.5773, 0.6, 0.6013, 0.5885, 0.6013, 0.6, 0.5773, 0.6, 0.5769, 0.5885, 0.6013, 0.9414, 0.6013, 1.0, 0.5812, 1.0, 0.5812, 0.9414, 0.125, 0.8847, 0.125, 0.9424, 0.0, 0.9424, 0.0, 0.8847, 1.0, 0.8847, 1.0, 0.9424, 0.875, 0.9424, 0.875, 0.8847, 0.875, 0.8847, 0.875, 0.9424, 0.75, 0.9424, 0.75, 0.8847, 0.75, 0.8847, 0.75, 0.9424, 0.625, 0.9424, 0.625, 0.8847, 0.625, 0.8847, 0.625, 0.9424, 0.5, 0.9424, 0.5, 0.8847, 0.5, 0.8847, 0.5, 0.9424, 0.375, 0.9424, 0.375, 0.8847, 0.375, 0.8847, 0.375, 0.9424, 0.25, 0.9424, 0.25, 0.8847, 0.25, 0.8847, 0.25, 0.9424, 0.125, 0.9424, 0.125, 0.8847, 0.5353, 0.8209, 0.5683, 0.699, 0.5507, 0.699, 0.5243, 0.8209, 0.5243, 0.8209, 0.5507, 0.699, 0.5, 0.699, 0.5, 0.8209, 0.75, 0.8173, 0.75, 0.6959, 0.6729, 0.6959, 0.6507, 0.8173, 0.858, 0.8173, 0.8433, 0.6959, 0.75, 0.6959, 0.75, 0.8173, 0.9534, 0.8155, 0.8808, 0.7221, 0.8433, 0.6959, 0.858, 0.8173, 0.6507, 0.8173, 0.6729, 0.6959, 0.5683, 0.699, 0.5353, 0.8209, 0.8147, 0.8635, 0.6761, 0.8877, 0.625, 0.9668, 0.75, 0.9668, 0.8043, 0.7625, 0.8705, 0.7515, 0.8808, 0.7221, 0.9534, 0.8155, 1.006, 1.0, 1.077, 0.9628, 0.8916, 0.8291, 0.9534, 0.8155, 0.9995, 0.6823, 1.0, 0.6567, 0.9386, 0.6629, 0.9212, 0.6486, 0.5, 0.9899, 0.6761, 0.8877, 0.614, 0.632, 0.4023, 0.6462, 0.9989, 0.7079, 0.9038, 0.6342, 0.8711, 0.8217, 0.999, 0.8584, 0.8705, 0.7515, 0.8043, 0.7625, 0.6761, 0.8877, 0.8147, 0.8635, 0.9081, 0.5916, 0.8705, 0.7515, 0.8147, 0.8635, 0.8711, 0.8217, 0.3125, 0.4908, 0.3567, 0.4914, 0.4023, 0.6462, 0.614, 0.632, 0.9989, 0.7079, 0.9995, 0.6823, 0.9212, 0.6486, 0.9038, 0.6342, 0.6013, 0.577, 0.6013, 0.5885, 0.5769, 0.5885, 0.5755, 0.577, 0.9083, 0.621, 0.9235, 0.6419, 0.8811, 0.6062, 0.8839, 0.582, 0.6952, 0.5745, 0.6952, 0.5873, 0.6013, 0.5885, 0.6013, 0.577, 0.8839, 0.582, 0.8811, 0.6062, 0.8286, 0.5974, 0.8286, 0.5745, 0.8286, 0.5745, 0.8286, 0.5974, 0.75, 0.5932, 0.75, 0.5745, 0.75, 0.5745, 0.75, 0.5932, 0.6952, 0.5873, 0.6952, 0.5745, 0.5755, 0.577, 0.5769, 0.5885, 0.5, 0.5885, 0.5, 0.577, 0.5, 1.0, 0.625, 1.0, 0.625, 1.0, 0.5, 1.0, 0.625, 1.0, 0.75, 1.0, 0.75, 1.0, 0.625, 1.0, 0.75, 1.0, 0.875, 1.0, 0.875, 1.0, 0.75, 1.0, 0.875, 1.0, 1.0, 1.0, 1.0, 1.0, 0.875, 1.0, 0.0, 1.0, 0.125, 1.0, 0.125, 1.0, 0.0, 1.0, 0.125, 1.0, 0.25, 1.0, 0.25, 1.0, 0.125, 1.0, 0.25, 1.0, 0.375, 1.0, 0.375, 1.0, 0.25, 1.0, 0.375, 1.0, 0.5, 1.0, 0.5, 1.0, 0.375, 1.0, 0.625, 1.0, 0.75, 1.0, 0.625, 1.0, 0.875, 1.0, 1.0, 1.0, 0.875, 1.0, 0.0, 1.0, 0.125, 1.0, 0.0, 1.0, 0.25, 1.0, 0.375, 1.0, 0.25, 1.0, 0.5, 1.0, 0.625, 1.0, 0.5, 1.0, 0.75, 1.0, 0.875, 1.0, 0.75, 1.0, 0.125, 1.0, 0.25, 1.0, 0.125, 1.0, 0.375, 1.0, 0.5, 1.0, 0.375, 1.0])
me_cylinder_001.update()
me_cube = bpy.data.meshes.new('Cube')
me_cube.from_pydata([(-0.4541, -0.1542, 5.562), (-0.4541, -0.1542, 6.173), (-0.4541, 0.7541, 5.562), (-0.4541, 0.7541, 6.173), (0.4542, -0.1542, 5.562), (0.4542, -0.1542, 6.173), (0.4542, 0.7541, 5.562), (0.4542, 0.7541, 6.173), (-0.505, 0.5193, 5.535), (-0.505, 0.08071, 5.535), (-0.505, -0.2051, 5.672), (-0.505, -0.2051, 5.938), (-0.5978, 0.08071, 6.223), (-0.5858, 0.5193, 6.223), (-0.505, 0.8051, 5.938), (-0.505, 0.8051, 5.672), (0.2193, 0.8051, 5.535), (-0.2192, 0.8051, 5.535), (-0.2192, 0.8897, 6.126), (0.2193, 0.8897, 6.126), (0.5051, 0.8051, 5.938), (0.5051, 0.8051, 5.672), (0.5051, 0.08071, 5.535), (0.5051, 0.5193, 5.535), (0.5859, 0.5193, 6.223), (0.5978, 0.08071, 6.223), (0.5051, -0.2051, 5.938), (0.5051, -0.2051, 5.672), (-0.2192, -0.2051, 5.564), (0.2193, -0.2051, 5.564), (-0.2192, 0.5193, 5.412), (-0.2192, 0.08071, 5.412), (0.2193, 0.5193, 5.412), (0.2193, 0.08071, 5.412), (0.6579, 0.5193, 5.672), (0.6579, 0.08071, 5.672), (0.6579, 0.5193, 5.938), (0.6579, 0.08071, 5.938), (-0.2192, 0.9578, 5.672), (0.2193, 0.9578, 5.672), (-0.2192, 0.9578, 5.938), (0.2193, 0.9578, 5.938), (-0.6578, 0.08071, 5.672), (-0.6578, 0.5193, 5.672), (-0.6578, 0.08071, 5.938), (-0.6578, 0.5193, 5.938), (-0.4331, -0.1398, 5.596), (-0.4183, -0.1328, 6.163), (-0.4347, 0.7347, 5.595), (-0.4246, 0.7254, 6.161), (0.4332, -0.1398, 5.596), (0.4183, -0.1328, 6.163), (0.4347, 0.7347, 5.595), (0.4247, 0.7254, 6.161), (-0.4819, 0.5127, 5.571), (-0.4822, 0.08779, 5.571), (-0.4687, -0.1871, 5.686), (-0.4679, -0.1842, 5.933), (-0.5574, 0.0912, 6.213), (-0.5457, 0.5085, 6.213), (-0.4753, 0.7748, 5.932), (-0.4765, 0.7765, 5.687), (0.2127, 0.7819, 5.571), (-0.2127, 0.7819, 5.571), (-0.2086, 0.8506, 6.112), (0.2086, 0.8506, 6.112), (0.4753, 0.7748, 5.932), (0.4766, 0.7765, 5.687), (0.4823, 0.08779, 5.571), (0.4819, 0.5127, 5.571), (0.5457, 0.5085, 6.213), (0.5575, 0.0912, 6.213), (0.468, -0.1842, 5.933), (0.4687, -0.1871, 5.686), (-0.2143, -0.1874, 5.603), (0.2144, -0.1874, 5.603), (-0.2118, 0.5118, 5.453), (-0.2122, 0.08953, 5.453), (0.2118, 0.5118, 5.453), (0.2123, 0.08953, 5.453), (0.619, 0.5103, 5.688), (0.619, 0.08963, 5.688), (0.6166, 0.5087, 5.933), (0.6166, 0.0912, 5.933), (-0.2103, 0.9189, 5.688), (0.2104, 0.9189, 5.688), (-0.2093, 0.9167, 5.931), (0.2093, 0.9167, 5.931), (-0.6189, 0.08963, 5.688), (-0.6189, 0.5103, 5.688), (-0.6165, 0.0912, 5.933), (-0.6166, 0.5087, 5.933), (0.4823, -0.01461, 6.378), (0.5318, -0.03478, 6.131), (0.4682, -0.005142, 6.375), (0.5114, -0.02175, 6.126), (0.4668, -0.04483, 6.354), (0.5064, 0.01221, 6.357), (0.548, -0.01175, 6.132), (0.5156, -0.05781, 6.129), (0.4923, 0.02168, 6.353), (0.4527, -0.03536, 6.351), (0.4951, -0.04478, 6.125), (0.5276, 0.001286, 6.127), (0.5345, 0.05508, 6.275), (0.5646, 0.04443, 6.13), (0.5486, 0.04561, 6.278), (0.5759, 0.03724, 6.133), (0.4404, -0.08064, 6.269), (0.4672, -0.09377, 6.123), (0.4545, -0.09011, 6.272), (0.4785, -0.101, 6.126), (0.6019, 0.07228, 6.127), (0.5843, 0.07216, 6.274), (0.5884, 0.07149, 6.125), (0.5671, 0.07151, 6.272), (0.5993, 0.217, 6.128), (0.5805, 0.2135, 6.275), (0.5858, 0.2162, 6.126), (0.5633, 0.2128, 6.272), (0.5812, 0.1676, 6.125), (0.5821, 0.1194, 6.125), (0.555, 0.1115, 6.353), (0.5534, 0.1709, 6.353), (0.6065, 0.1208, 6.128), (0.6056, 0.1691, 6.128), (0.5705, 0.1716, 6.355), (0.5721, 0.1122, 6.355), (0.5816, 0.1435, 6.125), (0.551, 0.1409, 6.376), (0.6061, 0.1449, 6.128), (0.5681, 0.1416, 6.378), (0.5993, 0.248, 6.129), (0.5757, 0.2479, 6.275), (0.5859, 0.2471, 6.126), (0.5586, 0.2471, 6.272), (0.5967, 0.4172, 6.129), (0.5718, 0.4131, 6.275), (0.5833, 0.4163, 6.127), (0.5548, 0.4123, 6.272), (0.5787, 0.3595, 6.126), (0.5796, 0.3031, 6.125), (0.5431, 0.2939, 6.352), (0.5415, 0.3633, 6.353), (0.6039, 0.3048, 6.13), (0.603, 0.3612, 6.13), (0.5586, 0.3641, 6.356), (0.5602, 0.2946, 6.355), (0.5792, 0.3313, 6.126), (0.5382, 0.3283, 6.376), (0.6034, 0.333, 6.13), (0.5552, 0.329, 6.379), (0.5198, 0.5203, 6.377), (0.5834, 0.5372, 6.132), (0.5042, 0.5142, 6.373), (0.5613, 0.5279, 6.126), (0.5371, 0.4891, 6.355), (0.5137, 0.5544, 6.353), (0.5741, 0.5638, 6.132), (0.5927, 0.5106, 6.133), (0.498, 0.5483, 6.349), (0.5214, 0.4829, 6.351), (0.5706, 0.5013, 6.127), (0.552, 0.5546, 6.125), (0.5014, 0.5983, 6.268), (0.5383, 0.6099, 6.125), (0.517, 0.6045, 6.272), (0.5505, 0.615, 6.129), (0.5571, 0.4428, 6.273), (0.5942, 0.4502, 6.13), (0.5727, 0.4489, 6.278), (0.6063, 0.4553, 6.133), (0.5299, 0.6326, 6.135), (0.4954, 0.6167, 6.278), (0.5196, 0.6245, 6.131), (0.482, 0.6067, 6.274), (0.4346, 0.7723, 6.129), (0.4013, 0.7524, 6.272), (0.4243, 0.7642, 6.125), (0.3879, 0.7425, 6.267), (0.4519, 0.7143, 6.126), (0.4836, 0.6678, 6.128), (0.4352, 0.6357, 6.35), (0.3957, 0.6927, 6.348), (0.5023, 0.6824, 6.134), (0.4706, 0.729, 6.132), (0.409, 0.7027, 6.352), (0.4486, 0.6456, 6.355), (0.4677, 0.6911, 6.127), (0.4098, 0.6612, 6.371), (0.4865, 0.7057, 6.133), (0.4232, 0.6712, 6.376), (0.2736, 0.7841, 6.33), (0.3138, 0.8496, 6.088), (0.2663, 0.7693, 6.325), (0.3039, 0.8281, 6.081), (0.3079, 0.7736, 6.308), (0.2466, 0.8062, 6.306), (0.289, 0.863, 6.088), (0.3386, 0.8362, 6.089), (0.2393, 0.7913, 6.301), (0.3006, 0.7587, 6.303), (0.3287, 0.8147, 6.082), (0.2791, 0.8415, 6.08), (0.2095, 0.8338, 6.222), (0.2318, 0.8731, 6.081), (0.2168, 0.8487, 6.227), (0.2372, 0.885, 6.084), (0.3554, 0.7563, 6.226), (0.3806, 0.7927, 6.085), (0.3627, 0.7712, 6.231), (0.386, 0.8046, 6.089), (0.1028, 0.83, 6.286), (0.1065, 0.9067, 6.044), (0.1036, 0.8134, 6.281), (0.1081, 0.8831, 6.037), (0.1379, 0.8373, 6.264), (0.06846, 0.8362, 6.262), (0.07828, 0.9065, 6.044), (0.1347, 0.9069, 6.045), (0.06923, 0.8197, 6.257), (0.1387, 0.8207, 6.259), (0.1363, 0.8833, 6.038), (0.07996, 0.8829, 6.036), (0.02268, 0.8426, 6.178), (0.0232, 0.8878, 6.037), (0.02191, 0.8591, 6.183), (0.02228, 0.9008, 6.04), (0.1879, 0.8451, 6.182), (0.1923, 0.8891, 6.041), (0.1871, 0.8616, 6.187), (0.1914, 0.9021, 6.045), (-0.4823, -0.01461, 6.378), (-0.5317, -0.03478, 6.131), (-0.4682, -0.005142, 6.375), (-0.5113, -0.02175, 6.126), (-0.4668, -0.04483, 6.354), (-0.5063, 0.01221, 6.357), (-0.548, -0.01175, 6.132), (-0.5155, -0.05781, 6.129), (-0.4922, 0.02168, 6.353), (-0.4527, -0.03536, 6.351), (-0.4951, -0.04478, 6.125), (-0.5275, 0.001286, 6.127), (-0.5345, 0.05508, 6.275), (-0.5646, 0.04443, 6.13), (-0.5486, 0.04561, 6.278), (-0.5758, 0.03724, 6.133), (-0.4403, -0.08064, 6.269), (-0.4672, -0.09377, 6.123), (-0.4544, -0.09011, 6.272), (-0.4784, -0.101, 6.126), (-0.6018, 0.07228, 6.127), (-0.5842, 0.07216, 6.274), (-0.5884, 0.07149, 6.125), (-0.5671, 0.07151, 6.272), (-0.5992, 0.217, 6.128), (-0.5804, 0.2135, 6.275), (-0.5858, 0.2162, 6.126), (-0.5633, 0.2128, 6.272), (-0.5811, 0.1676, 6.125), (-0.582, 0.1194, 6.125), (-0.5549, 0.1115, 6.353), (-0.5533, 0.1709, 6.353), (-0.6064, 0.1208, 6.128), (-0.6056, 0.1691, 6.128), (-0.5705, 0.1716, 6.355), (-0.5721, 0.1122, 6.355), (-0.5816, 0.1435, 6.125), (-0.551, 0.1409, 6.376), (-0.606, 0.1449, 6.128), (-0.5681, 0.1416, 6.378), (-0.5992, 0.248, 6.129), (-0.5756, 0.2479, 6.275), (-0.5859, 0.2471, 6.126), (-0.5586, 0.2471, 6.272), (-0.5966, 0.4172, 6.129), (-0.5718, 0.4131, 6.275), (-0.5832, 0.4163, 6.127), (-0.5548, 0.4123, 6.272), (-0.5787, 0.3595, 6.126), (-0.5795, 0.3031, 6.125), (-0.5431, 0.2939, 6.352), (-0.5415, 0.3633, 6.353), (-0.6038, 0.3048, 6.13), (-0.6029, 0.3612, 6.13), (-0.5585, 0.3641, 6.356), (-0.5601, 0.2946, 6.355), (-0.5791, 0.3313, 6.126), (-0.5382, 0.3283, 6.376), (-0.6034, 0.333, 6.13), (-0.5552, 0.329, 6.379), (-0.5207, 0.5206, 6.371), (-0.5821, 0.5369, 6.136), (-0.5057, 0.5146, 6.367), (-0.5608, 0.5279, 6.13), (-0.5374, 0.4904, 6.351), (-0.5148, 0.5534, 6.349), (-0.5731, 0.5625, 6.135), (-0.591, 0.5112, 6.137), (-0.4998, 0.5475, 6.345), (-0.5223, 0.4845, 6.347), (-0.5697, 0.5022, 6.131), (-0.5518, 0.5535, 6.129), (-0.503, 0.5957, 6.267), (-0.5386, 0.6069, 6.129), (-0.5181, 0.6017, 6.271), (-0.5504, 0.6118, 6.132), (-0.5567, 0.4458, 6.272), (-0.5924, 0.453, 6.134), (-0.5718, 0.4517, 6.276), (-0.6042, 0.4579, 6.137), (-0.5377, 0.6326, 6.1), (-0.5032, 0.6167, 6.243), (-0.5274, 0.6245, 6.097), (-0.4898, 0.6067, 6.239), (-0.4424, 0.7723, 6.094), (-0.4091, 0.7524, 6.237), (-0.4321, 0.7642, 6.09), (-0.3957, 0.7425, 6.232), (-0.4597, 0.7143, 6.091), (-0.4914, 0.6678, 6.093), (-0.443, 0.6357, 6.315), (-0.4034, 0.6927, 6.313), (-0.5101, 0.6824, 6.1), (-0.4784, 0.729, 6.097), (-0.4168, 0.7027, 6.317), (-0.4564, 0.6456, 6.32), (-0.4755, 0.6911, 6.092), (-0.4176, 0.6612, 6.337), (-0.4943, 0.7057, 6.098), (-0.431, 0.6712, 6.341), (-0.2736, 0.7949, 6.281), (-0.3138, 0.8603, 6.039), (-0.2663, 0.78, 6.276), (-0.3039, 0.8388, 6.032), (-0.3078, 0.7843, 6.259), (-0.2465, 0.8169, 6.257), (-0.289, 0.8737, 6.039), (-0.3386, 0.8469, 6.04), (-0.2392, 0.802, 6.252), (-0.3005, 0.7695, 6.254), (-0.3287, 0.8254, 6.033), (-0.2791, 0.8522, 6.031), (-0.2095, 0.8445, 6.173), (-0.2317, 0.8839, 6.031), (-0.2168, 0.8594, 6.178), (-0.2372, 0.8957, 6.035), (-0.3554, 0.7671, 6.177), (-0.3805, 0.8035, 6.036), (-0.3627, 0.782, 6.182), (-0.386, 0.8153, 6.04), (-0.1027, 0.8222, 6.308), (-0.1064, 0.8989, 6.067), (-0.1035, 0.8056, 6.303), (-0.1081, 0.8753, 6.059), (-0.1378, 0.8294, 6.287), (-0.0684, 0.8284, 6.285), (-0.07822, 0.8987, 6.066), (-0.1346, 0.8991, 6.067), (-0.06918, 0.8118, 6.28), (-0.1386, 0.8129, 6.282), (-0.1363, 0.8755, 6.06), (-0.0799, 0.8751, 6.059), (-0.02263, 0.8347, 6.2), (-0.02315, 0.8799, 6.059), (-0.02185, 0.8513, 6.205), (-0.02222, 0.8929, 6.063), (-0.1878, 0.8372, 6.205), (-0.1923, 0.8812, 6.063), (-0.187, 0.8538, 6.21), (-0.1914, 0.8942, 6.067)], [], [(45, 13, 3, 14), (41, 19, 7, 20), (37, 25, 5, 26), (33, 22, 4, 29), (9, 31, 28, 0), (31, 33, 29, 28), (2, 17, 30, 8), (8, 30, 31, 9), (17, 16, 32, 30), (30, 32, 33, 31), (16, 6, 23, 32), (32, 23, 22, 33), (22, 35, 27, 4), (35, 37, 26, 27), (6, 21, 34, 23), (23, 34, 35, 22), (21, 20, 36, 34), (34, 36, 37, 35), (20, 7, 24, 36), (36, 24, 25, 37), (16, 39, 21, 6), (39, 41, 20, 21), (2, 15, 38, 17), (17, 38, 39, 16), (15, 14, 40, 38), (38, 40, 41, 39), (14, 3, 18, 40), (40, 18, 19, 41), (8, 43, 15, 2), (43, 45, 14, 15), (0, 10, 42, 9), (9, 42, 43, 8), (10, 11, 44, 42), (42, 44, 45, 43), (11, 1, 12, 44), (44, 12, 13, 45), (91, 60, 49, 59), (87, 66, 53, 65), (83, 72, 51, 71), (79, 75, 50, 68), (55, 46, 74, 77), (77, 74, 75, 79), (48, 54, 76, 63), (54, 55, 77, 76), (63, 76, 78, 62), (76, 77, 79, 78), (62, 78, 69, 52), (78, 79, 68, 69), (68, 50, 73, 81), (81, 73, 72, 83), (52, 69, 80, 67), (69, 68, 81, 80), (67, 80, 82, 66), (80, 81, 83, 82), (66, 82, 70, 53), (82, 83, 71, 70), (62, 52, 67, 85), (85, 67, 66, 87), (48, 63, 84, 61), (63, 62, 85, 84), (61, 84, 86, 60), (84, 85, 87, 86), (60, 86, 64, 49), (86, 87, 65, 64), (54, 48, 61, 89), (89, 61, 60, 91), (46, 55, 88, 56), (55, 54, 89, 88), (56, 88, 90, 57), (88, 89, 91, 90), (57, 90, 58, 47), (90, 91, 59, 58), (1, 11, 57, 47), (3, 13, 59, 49), (7, 19, 65, 53), (5, 25, 71, 51), (4, 27, 73, 50), (29, 4, 50, 75), (10, 0, 46, 56), (11, 10, 56, 57), (12, 1, 47, 58), (13, 12, 58, 59), (18, 3, 49, 64), (19, 18, 64, 65), (24, 7, 53, 70), (25, 24, 70, 71), (26, 5, 51, 72), (27, 26, 72, 73), (0, 28, 74, 46), (28, 29, 75, 74), (100, 94, 92, 97), (102, 95, 93, 99), (98, 97, 92, 93), (102, 101, 94, 95), (95, 94, 100, 103), (109, 108, 101, 102), (93, 92, 96, 99), (107, 106, 97, 98), (95, 103, 98, 93), (109, 102, 99, 111), (94, 101, 96, 92), (104, 100, 97, 106), (101, 108, 110, 96), (103, 105, 107, 98), (99, 96, 110, 111), (105, 104, 106, 107), (103, 100, 104, 105), (111, 110, 108, 109), (112, 113, 115, 114), (120, 123, 119, 118), (118, 119, 117, 116), (124, 127, 113, 112), (120, 118, 116, 125), (122, 115, 113, 127), (119, 123, 126, 117), (129, 122, 127, 131), (114, 121, 124, 112), (128, 120, 125, 130), (116, 117, 126, 125), (130, 131, 127, 124), (114, 115, 122, 121), (128, 129, 123, 120), (121, 122, 129, 128), (125, 126, 131, 130), (121, 128, 130, 124), (123, 129, 131, 126), (132, 133, 135, 134), (140, 143, 139, 138), (138, 139, 137, 136), (144, 147, 133, 132), (140, 138, 136, 145), (142, 135, 133, 147), (139, 143, 146, 137), (149, 142, 147, 151), (134, 141, 144, 132), (148, 140, 145, 150), (136, 137, 146, 145), (150, 151, 147, 144), (134, 135, 142, 141), (148, 149, 143, 140), (141, 142, 149, 148), (145, 146, 151, 150), (141, 148, 150, 144), (143, 149, 151, 146), (160, 154, 152, 157), (162, 155, 153, 159), (158, 157, 152, 153), (162, 161, 154, 155), (155, 154, 160, 163), (169, 168, 161, 162), (153, 152, 156, 159), (167, 166, 157, 158), (155, 163, 158, 153), (169, 162, 159, 171), (154, 161, 156, 152), (164, 160, 157, 166), (161, 168, 170, 156), (163, 165, 167, 158), (159, 156, 170, 171), (165, 164, 166, 167), (163, 160, 164, 165), (171, 170, 168, 169), (172, 173, 175, 174), (180, 183, 179, 178), (178, 179, 177, 176), (184, 187, 173, 172), (180, 178, 176, 185), (182, 175, 173, 187), (179, 183, 186, 177), (189, 182, 187, 191), (174, 181, 184, 172), (188, 180, 185, 190), (176, 177, 186, 185), (190, 191, 187, 184), (174, 175, 182, 181), (188, 189, 183, 180), (181, 182, 189, 188), (185, 186, 191, 190), (181, 188, 190, 184), (183, 189, 191, 186), (200, 194, 192, 197), (202, 195, 193, 199), (198, 197, 192, 193), (202, 201, 194, 195), (195, 194, 200, 203), (209, 208, 201, 202), (193, 192, 196, 199), (207, 206, 197, 198), (195, 203, 198, 193), (209, 202, 199, 211), (194, 201, 196, 192), (204, 200, 197, 206), (201, 208, 210, 196), (203, 205, 207, 198), (199, 196, 210, 211), (205, 204, 206, 207), (203, 200, 204, 205), (211, 210, 208, 209), (220, 214, 212, 217), (222, 215, 213, 219), (218, 217, 212, 213), (222, 221, 214, 215), (215, 214, 220, 223), (229, 228, 221, 222), (213, 212, 216, 219), (227, 226, 217, 218), (215, 223, 218, 213), (229, 222, 219, 231), (214, 221, 216, 212), (224, 220, 217, 226), (221, 228, 230, 216), (223, 225, 227, 218), (219, 216, 230, 231), (225, 224, 226, 227), (223, 220, 224, 225), (231, 230, 228, 229), (240, 237, 232, 234), (242, 239, 233, 235), (238, 233, 232, 237), (242, 235, 234, 241), (235, 243, 240, 234), (249, 242, 241, 248), (233, 239, 236, 232), (247, 238, 237, 246), (235, 233, 238, 243), (249, 251, 239, 242), (234, 232, 236, 241), (244, 246, 237, 240), (241, 236, 250, 248), (243, 238, 247, 245), (239, 251, 250, 236), (245, 247, 246, 244), (243, 245, 244, 240), (251, 249, 248, 250), (252, 254, 255, 253), (260, 258, 259, 263), (258, 256, 257, 259), (264, 252, 253, 267), (260, 265, 256, 258), (262, 267, 253, 255), (259, 257, 266, 263), (269, 271, 267, 262), (254, 252, 264, 261), (268, 270, 265, 260), (256, 265, 266, 257), (270, 264, 267, 271), (254, 261, 262, 255), (268, 260, 263, 269), (261, 268, 269, 262), (265, 270, 271, 266), (261, 264, 270, 268), (263, 266, 271, 269), (272, 274, 275, 273), (280, 278, 279, 283), (278, 276, 277, 279), (284, 272, 273, 287), (280, 285, 276, 278), (282, 287, 273, 275), (279, 277, 286, 283), (289, 291, 287, 282), (274, 272, 284, 281), (288, 290, 285, 280), (276, 285, 286, 277), (290, 284, 287, 291), (274, 281, 282, 275), (288, 280, 283, 289), (281, 288, 289, 282), (285, 290, 291, 286), (281, 284, 290, 288), (283, 286, 291, 289), (300, 297, 292, 294), (302, 299, 293, 295), (298, 293, 292, 297), (302, 295, 294, 301), (295, 303, 300, 294), (309, 302, 301, 308), (293, 299, 296, 292), (307, 298, 297, 306), (295, 293, 298, 303), (309, 311, 299, 302), (294, 292, 296, 301), (304, 306, 297, 300), (301, 296, 310, 308), (303, 298, 307, 305), (299, 311, 310, 296), (305, 307, 306, 304), (303, 305, 304, 300), (311, 309, 308, 310), (312, 314, 315, 313), (320, 318, 319, 323), (318, 316, 317, 319), (324, 312, 313, 327), (320, 325, 316, 318), (322, 327, 313, 315), (319, 317, 326, 323), (329, 331, 327, 322), (314, 312, 324, 321), (328, 330, 325, 320), (316, 325, 326, 317), (330, 324, 327, 331), (314, 321, 322, 315), (328, 320, 323, 329), (321, 328, 329, 322), (325, 330, 331, 326), (321, 324, 330, 328), (323, 326, 331, 329), (340, 337, 332, 334), (342, 339, 333, 335), (338, 333, 332, 337), (342, 335, 334, 341), (335, 343, 340, 334), (349, 342, 341, 348), (333, 339, 336, 332), (347, 338, 337, 346), (335, 333, 338, 343), (349, 351, 339, 342), (334, 332, 336, 341), (344, 346, 337, 340), (341, 336, 350, 348), (343, 338, 347, 345), (339, 351, 350, 336), (345, 347, 346, 344), (343, 345, 344, 340), (351, 349, 348, 350), (360, 357, 352, 354), (362, 359, 353, 355), (358, 353, 352, 357), (362, 355, 354, 361), (355, 363, 360, 354), (369, 362, 361, 368), (353, 359, 356, 352), (367, 358, 357, 366), (355, 353, 358, 363), (369, 371, 359, 362), (354, 352, 356, 361), (364, 366, 357, 360), (361, 356, 370, 368), (363, 358, 367, 365), (359, 371, 370, 356), (365, 367, 366, 364), (363, 365, 364, 360), (371, 369, 368, 370)])
_uv = me_cube.uv_layers.new(name='UVMap')
_uv.uv.foreach_set('vector', [0.5417, 0.1667, 0.625, 0.1667, 0.625, 0.25, 0.5417, 0.25, 0.5417, 0.4167, 0.625, 0.4167, 0.625, 0.5, 0.5417, 0.5, 0.5417, 0.6667, 0.625, 0.6667, 0.625, 0.75, 0.5417, 0.75, 0.2917, 0.6667, 0.375, 0.6667, 0.375, 0.75, 0.2917, 0.75, 0.125, 0.6667, 0.2083, 0.6667, 0.2083, 0.75, 0.125, 0.75, 0.2083, 0.6667, 0.2917, 0.6667, 0.2917, 0.75, 0.2083, 0.75, 0.125, 0.5, 0.2083, 0.5, 0.2083, 0.5833, 0.125, 0.5833, 0.125, 0.5833, 0.2083, 0.5833, 0.2083, 0.6667, 0.125, 0.6667, 0.2083, 0.5, 0.2917, 0.5, 0.2917, 0.5833, 0.2083, 0.5833, 0.2083, 0.5833, 0.2917, 0.5833, 0.2917, 0.6667, 0.2083, 0.6667, 0.2917, 0.5, 0.375, 0.5, 0.375, 0.5833, 0.2917, 0.5833, 0.2917, 0.5833, 0.375, 0.5833, 0.375, 0.6667, 0.2917, 0.6667, 0.375, 0.6667, 0.4583, 0.6667, 0.4583, 0.75, 0.375, 0.75, 0.4583, 0.6667, 0.5417, 0.6667, 0.5417, 0.75, 0.4583, 0.75, 0.375, 0.5, 0.4583, 0.5, 0.4583, 0.5833, 0.375, 0.5833, 0.375, 0.5833, 0.4583, 0.5833, 0.4583, 0.6667, 0.375, 0.6667, 0.4583, 0.5, 0.5417, 0.5, 0.5417, 0.5833, 0.4583, 0.5833, 0.4583, 0.5833, 0.5417, 0.5833, 0.5417, 0.6667, 0.4583, 0.6667, 0.5417, 0.5, 0.625, 0.5, 0.625, 0.5833, 0.5417, 0.5833, 0.5417, 0.5833, 0.625, 0.5833, 0.625, 0.6667, 0.5417, 0.6667, 0.375, 0.4167, 0.4583, 0.4167, 0.4583, 0.5, 0.375, 0.5, 0.4583, 0.4167, 0.5417, 0.4167, 0.5417, 0.5, 0.4583, 0.5, 0.375, 0.25, 0.4583, 0.25, 0.4583, 0.3333, 0.375, 0.3333, 0.375, 0.3333, 0.4583, 0.3333, 0.4583, 0.4167, 0.375, 0.4167, 0.4583, 0.25, 0.5417, 0.25, 0.5417, 0.3333, 0.4583, 0.3333, 0.4583, 0.3333, 0.5417, 0.3333, 0.5417, 0.4167, 0.4583, 0.4167, 0.5417, 0.25, 0.625, 0.25, 0.625, 0.3333, 0.5417, 0.3333, 0.5417, 0.3333, 0.625, 0.3333, 0.625, 0.4167, 0.5417, 0.4167, 0.375, 0.1667, 0.4583, 0.1667, 0.4583, 0.25, 0.375, 0.25, 0.4583, 0.1667, 0.5417, 0.1667, 0.5417, 0.25, 0.4583, 0.25, 0.375, 0.0, 0.4583, 0.0, 0.4583, 0.08333, 0.375, 0.08333, 0.375, 0.08333, 0.4583, 0.08333, 0.4583, 0.1667, 0.375, 0.1667, 0.4583, 0.0, 0.5417, 0.0, 0.5417, 0.08333, 0.4583, 0.08333, 0.4583, 0.08333, 0.5417, 0.08333, 0.5417, 0.1667, 0.4583, 0.1667, 0.5417, 0.0, 0.625, 0.0, 0.625, 0.08333, 0.5417, 0.08333, 0.5417, 0.08333, 0.625, 0.08333, 0.625, 0.1667, 0.5417, 0.1667, 0.5417, 0.1667, 0.5417, 0.25, 0.625, 0.25, 0.625, 0.1667, 0.5417, 0.4167, 0.5417, 0.5, 0.625, 0.5, 0.625, 0.4167, 0.5417, 0.6667, 0.5417, 0.75, 0.625, 0.75, 0.625, 0.6667, 0.2917, 0.6667, 0.2917, 0.75, 0.375, 0.75, 0.375, 0.6667, 0.125, 0.6667, 0.125, 0.75, 0.2083, 0.75, 0.2083, 0.6667, 0.2083, 0.6667, 0.2083, 0.75, 0.2917, 0.75, 0.2917, 0.6667, 0.125, 0.5, 0.125, 0.5833, 0.2083, 0.5833, 0.2083, 0.5, 0.125, 0.5833, 0.125, 0.6667, 0.2083, 0.6667, 0.2083, 0.5833, 0.2083, 0.5, 0.2083, 0.5833, 0.2917, 0.5833, 0.2917, 0.5, 0.2083, 0.5833, 0.2083, 0.6667, 0.2917, 0.6667, 0.2917, 0.5833, 0.2917, 0.5, 0.2917, 0.5833, 0.375, 0.5833, 0.375, 0.5, 0.2917, 0.5833, 0.2917, 0.6667, 0.375, 0.6667, 0.375, 0.5833, 0.375, 0.6667, 0.375, 0.75, 0.4583, 0.75, 0.4583, 0.6667, 0.4583, 0.6667, 0.4583, 0.75, 0.5417, 0.75, 0.5417, 0.6667, 0.375, 0.5, 0.375, 0.5833, 0.4583, 0.5833, 0.4583, 0.5, 0.375, 0.5833, 0.375, 0.6667, 0.4583, 0.6667, 0.4583, 0.5833, 0.4583, 0.5, 0.4583, 0.5833, 0.5417, 0.5833, 0.5417, 0.5, 0.4583, 0.5833, 0.4583, 0.6667, 0.5417, 0.6667, 0.5417, 0.5833, 0.5417, 0.5, 0.5417, 0.5833, 0.625, 0.5833, 0.625, 0.5, 0.5417, 0.5833, 0.5417, 0.6667, 0.625, 0.6667, 0.625, 0.5833, 0.375, 0.4167, 0.375, 0.5, 0.4583, 0.5, 0.4583, 0.4167, 0.4583, 0.4167, 0.4583, 0.5, 0.5417, 0.5, 0.5417, 0.4167, 0.375, 0.25, 0.375, 0.3333, 0.4583, 0.3333, 0.4583, 0.25, 0.375, 0.3333, 0.375, 0.4167, 0.4583, 0.4167, 0.4583, 0.3333, 0.4583, 0.25, 0.4583, 0.3333, 0.5417, 0.3333, 0.5417, 0.25, 0.4583, 0.3333, 0.4583, 0.4167, 0.5417, 0.4167, 0.5417, 0.3333, 0.5417, 0.25, 0.5417, 0.3333, 0.625, 0.3333, 0.625, 0.25, 0.5417, 0.3333, 0.5417, 0.4167, 0.625, 0.4167, 0.625, 0.3333, 0.375, 0.1667, 0.375, 0.25, 0.4583, 0.25, 0.4583, 0.1667, 0.4583, 0.1667, 0.4583, 0.25, 0.5417, 0.25, 0.5417, 0.1667, 0.375, 0.0, 0.375, 0.08333, 0.4583, 0.08333, 0.4583, 0.0, 0.375, 0.08333, 0.375, 0.1667, 0.4583, 0.1667, 0.4583, 0.08333, 0.4583, 0.0, 0.4583, 0.08333, 0.5417, 0.08333, 0.5417, 0.0, 0.4583, 0.08333, 0.4583, 0.1667, 0.5417, 0.1667, 0.5417, 0.08333, 0.5417, 0.0, 0.5417, 0.08333, 0.625, 0.08333, 0.625, 0.0, 0.5417, 0.08333, 0.5417, 0.1667, 0.625, 0.1667, 0.625, 0.08333, 0.625, 0.0, 0.5417, 0.0, 0.5417, 0.0, 0.625, 0.0, 0.625, 0.25, 0.625, 0.1667, 0.625, 0.1667, 0.625, 0.25, 0.625, 0.5, 0.625, 0.4167, 0.625, 0.4167, 0.625, 0.5, 0.625, 0.75, 0.625, 0.6667, 0.625, 0.6667, 0.625, 0.75, 0.375, 0.75, 0.4583, 0.75, 0.4583, 0.75, 0.375, 0.75, 0.2917, 0.75, 0.375, 0.75, 0.375, 0.75, 0.2917, 0.75, 0.4583, 0.0, 0.375, 0.0, 0.375, 0.0, 0.4583, 0.0, 0.5417, 0.0, 0.4583, 0.0, 0.4583, 0.0, 0.5417, 0.0, 0.625, 0.08333, 0.625, 0.0, 0.625, 0.0, 0.625, 0.08333, 0.625, 0.1667, 0.625, 0.08333, 0.625, 0.08333, 0.625, 0.1667, 0.625, 0.3333, 0.625, 0.25, 0.625, 0.25, 0.625, 0.3333, 0.625, 0.4167, 0.625, 0.3333, 0.625, 0.3333, 0.625, 0.4167, 0.625, 0.5833, 0.625, 0.5, 0.625, 0.5, 0.625, 0.5833, 0.625, 0.6667, 0.625, 0.5833, 0.625, 0.5833, 0.625, 0.6667, 0.5417, 0.75, 0.625, 0.75, 0.625, 0.75, 0.5417, 0.75, 0.4583, 0.75, 0.5417, 0.75, 0.5417, 0.75, 0.4583, 0.75, 0.125, 0.75, 0.2083, 0.75, 0.2083, 0.75, 0.125, 0.75, 0.2083, 0.75, 0.2917, 0.75, 0.2917, 0.75, 0.2083, 0.75, 0.7083, 0.5, 0.75, 0.5, 0.75, 0.75, 0.7083, 0.75, 0.2083, 0.5, 0.25, 0.5, 0.25, 0.75, 0.2083, 0.75, 0.375, 0.8333, 0.625, 0.8333, 0.625, 0.875, 0.375, 0.875, 0.375, 0.3333, 0.625, 0.3333, 0.625, 0.375, 0.375, 0.375, 0.375, 0.375, 0.625, 0.375, 0.625, 0.4167, 0.375, 0.4167, 0.375, 0.25, 0.625, 0.25, 0.625, 0.3333, 0.375, 0.3333, 0.375, 0.875, 0.625, 0.875, 0.625, 0.9167, 0.375, 0.9167, 0.375, 0.75, 0.625, 0.75, 0.625, 0.8333, 0.375, 0.8333, 0.25, 0.5, 0.2917, 0.5, 0.2917, 0.75, 0.25, 0.75, 0.125, 0.5, 0.2083, 0.5, 0.2083, 0.75, 0.125, 0.75, 0.75, 0.5, 0.7917, 0.5, 0.7917, 0.75, 0.75, 0.75, 0.625, 0.5, 0.7083, 0.5, 0.7083, 0.75, 0.625, 0.75, 0.7917, 0.5, 0.875, 0.5, 0.875, 0.75, 0.7917, 0.75, 0.2917, 0.5, 0.375, 0.5, 0.375, 0.75, 0.2917, 0.75, 0.375, 0.9167, 0.625, 0.9167, 0.625, 1.0, 0.375, 1.0, 0.375, 0.5, 0.625, 0.5, 0.625, 0.75, 0.375, 0.75, 0.375, 0.4167, 0.625, 0.4167, 0.625, 0.5, 0.375, 0.5, 0.375, 0.0, 0.625, 0.0, 0.625, 0.25, 0.375, 0.25, 0.375, 0.0, 0.625, 0.0, 0.625, 0.25, 0.375, 0.25, 0.375, 0.4167, 0.625, 0.4167, 0.625, 0.5, 0.375, 0.5, 0.375, 0.5, 0.625, 0.5, 0.625, 0.75, 0.375, 0.75, 0.375, 0.9167, 0.625, 0.9167, 0.625, 1.0, 0.375, 1.0, 0.2917, 0.5, 0.375, 0.5, 0.375, 0.75, 0.2917, 0.75, 0.7917, 0.5, 0.875, 0.5, 0.875, 0.75, 0.7917, 0.75, 0.625, 0.5, 0.7083, 0.5, 0.7083, 0.75, 0.625, 0.75, 0.75, 0.5, 0.7917, 0.5, 0.7917, 0.75, 0.75, 0.75, 0.125, 0.5, 0.2083, 0.5, 0.2083, 0.75, 0.125, 0.75, 0.25, 0.5, 0.2917, 0.5, 0.2917, 0.75, 0.25, 0.75, 0.375, 0.75, 0.625, 0.75, 0.625, 0.8333, 0.375, 0.8333, 0.375, 0.875, 0.625, 0.875, 0.625, 0.9167, 0.375, 0.9167, 0.375, 0.25, 0.625, 0.25, 0.625, 0.3333, 0.375, 0.3333, 0.375, 0.375, 0.625, 0.375, 0.625, 0.4167, 0.375, 0.4167, 0.375, 0.3333, 0.625, 0.3333, 0.625, 0.375, 0.375, 0.375, 0.375, 0.8333, 0.625, 0.8333, 0.625, 0.875, 0.375, 0.875, 0.2083, 0.5, 0.25, 0.5, 0.25, 0.75, 0.2083, 0.75, 0.7083, 0.5, 0.75, 0.5, 0.75, 0.75, 0.7083, 0.75, 0.375, 0.0, 0.625, 0.0, 0.625, 0.25, 0.375, 0.25, 0.375, 0.4167, 0.625, 0.4167, 0.625, 0.5, 0.375, 0.5, 0.375, 0.5, 0.625, 0.5, 0.625, 0.75, 0.375, 0.75, 0.375, 0.9167, 0.625, 0.9167, 0.625, 1.0, 0.375, 1.0, 0.2917, 0.5, 0.375, 0.5, 0.375, 0.75, 0.2917, 0.75, 0.7917, 0.5, 0.875, 0.5, 0.875, 0.75, 0.7917, 0.75, 0.625, 0.5, 0.7083, 0.5, 0.7083, 0.75, 0.625, 0.75, 0.75, 0.5, 0.7917, 0.5, 0.7917, 0.75, 0.75, 0.75, 0.125, 0.5, 0.2083, 0.5, 0.2083, 0.75, 0.125, 0.75, 0.25, 0.5, 0.2917, 0.5, 0.2917, 0.75, 0.25, 0.75, 0.375, 0.75, 0.625, 0.75, 0.625, 0.8333, 0.375, 0.8333, 0.375, 0.875, 0.625, 0.875, 0.625, 0.9167, 0.375, 0.9167, 0.375, 0.25, 0.625, 0.25, 0.625, 0.3333, 0.375, 0.3333, 0.375, 0.375, 0.625, 0.375, 0.625, 0.4167, 0.375, 0.4167, 0.375, 0.3333, 0.625, 0.3333, 0.625, 0.375, 0.375, 0.375, 0.375, 0.8333, 0.625, 0.8333, 0.625, 0.875, 0.375, 0.875, 0.2083, 0.5, 0.25, 0.5, 0.25, 0.75, 0.2083, 0.75, 0.7083, 0.5, 0.75, 0.5, 0.75, 0.75, 0.7083, 0.75, 0.7083, 0.5, 0.75, 0.5, 0.75, 0.75, 0.7083, 0.75, 0.2083, 0.5, 0.25, 0.5, 0.25, 0.75, 0.2083, 0.75, 0.375, 0.8333, 0.625, 0.8333, 0.625, 0.875, 0.375, 0.875, 0.375, 0.3333, 0.625, 0.3333, 0.625, 0.375, 0.375, 0.375, 0.375, 0.375, 0.625, 0.375, 0.625, 0.4167, 0.375, 0.4167, 0.375, 0.25, 0.625, 0.25, 0.625, 0.3333, 0.375, 0.3333, 0.375, 0.875, 0.625, 0.875, 0.625, 0.9167, 0.375, 0.9167, 0.375, 0.75, 0.625, 0.75, 0.625, 0.8333, 0.375, 0.8333, 0.25, 0.5, 0.2917, 0.5, 0.2917, 0.75, 0.25, 0.75, 0.125, 0.5, 0.2083, 0.5, 0.2083, 0.75, 0.125, 0.75, 0.75, 0.5, 0.7917, 0.5, 0.7917, 0.75, 0.75, 0.75, 0.625, 0.5, 0.7083, 0.5, 0.7083, 0.75, 0.625, 0.75, 0.7917, 0.5, 0.875, 0.5, 0.875, 0.75, 0.7917, 0.75, 0.2917, 0.5, 0.375, 0.5, 0.375, 0.75, 0.2917, 0.75, 0.375, 0.9167, 0.625, 0.9167, 0.625, 1.0, 0.375, 1.0, 0.375, 0.5, 0.625, 0.5, 0.625, 0.75, 0.375, 0.75, 0.375, 0.4167, 0.625, 0.4167, 0.625, 0.5, 0.375, 0.5, 0.375, 0.0, 0.625, 0.0, 0.625, 0.25, 0.375, 0.25, 0.375, 0.0, 0.625, 0.0, 0.625, 0.25, 0.375, 0.25, 0.375, 0.4167, 0.625, 0.4167, 0.625, 0.5, 0.375, 0.5, 0.375, 0.5, 0.625, 0.5, 0.625, 0.75, 0.375, 0.75, 0.375, 0.9167, 0.625, 0.9167, 0.625, 1.0, 0.375, 1.0, 0.2917, 0.5, 0.375, 0.5, 0.375, 0.75, 0.2917, 0.75, 0.7917, 0.5, 0.875, 0.5, 0.875, 0.75, 0.7917, 0.75, 0.625, 0.5, 0.7083, 0.5, 0.7083, 0.75, 0.625, 0.75, 0.75, 0.5, 0.7917, 0.5, 0.7917, 0.75, 0.75, 0.75, 0.125, 0.5, 0.2083, 0.5, 0.2083, 0.75, 0.125, 0.75, 0.25, 0.5, 0.2917, 0.5, 0.2917, 0.75, 0.25, 0.75, 0.375, 0.75, 0.625, 0.75, 0.625, 0.8333, 0.375, 0.8333, 0.375, 0.875, 0.625, 0.875, 0.625, 0.9167, 0.375, 0.9167, 0.375, 0.25, 0.625, 0.25, 0.625, 0.3333, 0.375, 0.3333, 0.375, 0.375, 0.625, 0.375, 0.625, 0.4167, 0.375, 0.4167, 0.375, 0.3333, 0.625, 0.3333, 0.625, 0.375, 0.375, 0.375, 0.375, 0.8333, 0.625, 0.8333, 0.625, 0.875, 0.375, 0.875, 0.2083, 0.5, 0.25, 0.5, 0.25, 0.75, 0.2083, 0.75, 0.7083, 0.5, 0.75, 0.5, 0.75, 0.75, 0.7083, 0.75, 0.7083, 0.5, 0.75, 0.5, 0.75, 0.75, 0.7083, 0.75, 0.2083, 0.5, 0.25, 0.5, 0.25, 0.75, 0.2083, 0.75, 0.375, 0.8333, 0.625, 0.8333, 0.625, 0.875, 0.375, 0.875, 0.375, 0.3333, 0.625, 0.3333, 0.625, 0.375, 0.375, 0.375, 0.375, 0.375, 0.625, 0.375, 0.625, 0.4167, 0.375, 0.4167, 0.375, 0.25, 0.625, 0.25, 0.625, 0.3333, 0.375, 0.3333, 0.375, 0.875, 0.625, 0.875, 0.625, 0.9167, 0.375, 0.9167, 0.375, 0.75, 0.625, 0.75, 0.625, 0.8333, 0.375, 0.8333, 0.25, 0.5, 0.2917, 0.5, 0.2917, 0.75, 0.25, 0.75, 0.125, 0.5, 0.2083, 0.5, 0.2083, 0.75, 0.125, 0.75, 0.75, 0.5, 0.7917, 0.5, 0.7917, 0.75, 0.75, 0.75, 0.625, 0.5, 0.7083, 0.5, 0.7083, 0.75, 0.625, 0.75, 0.7917, 0.5, 0.875, 0.5, 0.875, 0.75, 0.7917, 0.75, 0.2917, 0.5, 0.375, 0.5, 0.375, 0.75, 0.2917, 0.75, 0.375, 0.9167, 0.625, 0.9167, 0.625, 1.0, 0.375, 1.0, 0.375, 0.5, 0.625, 0.5, 0.625, 0.75, 0.375, 0.75, 0.375, 0.4167, 0.625, 0.4167, 0.625, 0.5, 0.375, 0.5, 0.375, 0.0, 0.625, 0.0, 0.625, 0.25, 0.375, 0.25, 0.7083, 0.5, 0.75, 0.5, 0.75, 0.75, 0.7083, 0.75, 0.2083, 0.5, 0.25, 0.5, 0.25, 0.75, 0.2083, 0.75, 0.375, 0.8333, 0.625, 0.8333, 0.625, 0.875, 0.375, 0.875, 0.375, 0.3333, 0.625, 0.3333, 0.625, 0.375, 0.375, 0.375, 0.375, 0.375, 0.625, 0.375, 0.625, 0.4167, 0.375, 0.4167, 0.375, 0.25, 0.625, 0.25, 0.625, 0.3333, 0.375, 0.3333, 0.375, 0.875, 0.625, 0.875, 0.625, 0.9167, 0.375, 0.9167, 0.375, 0.75, 0.625, 0.75, 0.625, 0.8333, 0.375, 0.8333, 0.25, 0.5, 0.2917, 0.5, 0.2917, 0.75, 0.25, 0.75, 0.125, 0.5, 0.2083, 0.5, 0.2083, 0.75, 0.125, 0.75, 0.75, 0.5, 0.7917, 0.5, 0.7917, 0.75, 0.75, 0.75, 0.625, 0.5, 0.7083, 0.5, 0.7083, 0.75, 0.625, 0.75, 0.7917, 0.5, 0.875, 0.5, 0.875, 0.75, 0.7917, 0.75, 0.2917, 0.5, 0.375, 0.5, 0.375, 0.75, 0.2917, 0.75, 0.375, 0.9167, 0.625, 0.9167, 0.625, 1.0, 0.375, 1.0, 0.375, 0.5, 0.625, 0.5, 0.625, 0.75, 0.375, 0.75, 0.375, 0.4167, 0.625, 0.4167, 0.625, 0.5, 0.375, 0.5, 0.375, 0.0, 0.625, 0.0, 0.625, 0.25, 0.375, 0.25, 0.7083, 0.5, 0.7083, 0.75, 0.75, 0.75, 0.75, 0.5, 0.2083, 0.5, 0.2083, 0.75, 0.25, 0.75, 0.25, 0.5, 0.375, 0.8333, 0.375, 0.875, 0.625, 0.875, 0.625, 0.8333, 0.375, 0.3333, 0.375, 0.375, 0.625, 0.375, 0.625, 0.3333, 0.375, 0.375, 0.375, 0.4167, 0.625, 0.4167, 0.625, 0.375, 0.375, 0.25, 0.375, 0.3333, 0.625, 0.3333, 0.625, 0.25, 0.375, 0.875, 0.375, 0.9167, 0.625, 0.9167, 0.625, 0.875, 0.375, 0.75, 0.375, 0.8333, 0.625, 0.8333, 0.625, 0.75, 0.25, 0.5, 0.25, 0.75, 0.2917, 0.75, 0.2917, 0.5, 0.125, 0.5, 0.125, 0.75, 0.2083, 0.75, 0.2083, 0.5, 0.75, 0.5, 0.75, 0.75, 0.7917, 0.75, 0.7917, 0.5, 0.625, 0.5, 0.625, 0.75, 0.7083, 0.75, 0.7083, 0.5, 0.7917, 0.5, 0.7917, 0.75, 0.875, 0.75, 0.875, 0.5, 0.2917, 0.5, 0.2917, 0.75, 0.375, 0.75, 0.375, 0.5, 0.375, 0.9167, 0.375, 1.0, 0.625, 1.0, 0.625, 0.9167, 0.375, 0.5, 0.375, 0.75, 0.625, 0.75, 0.625, 0.5, 0.375, 0.4167, 0.375, 0.5, 0.625, 0.5, 0.625, 0.4167, 0.375, 0.0, 0.375, 0.25, 0.625, 0.25, 0.625, 0.0, 0.375, 0.0, 0.375, 0.25, 0.625, 0.25, 0.625, 0.0, 0.375, 0.4167, 0.375, 0.5, 0.625, 0.5, 0.625, 0.4167, 0.375, 0.5, 0.375, 0.75, 0.625, 0.75, 0.625, 0.5, 0.375, 0.9167, 0.375, 1.0, 0.625, 1.0, 0.625, 0.9167, 0.2917, 0.5, 0.2917, 0.75, 0.375, 0.75, 0.375, 0.5, 0.7917, 0.5, 0.7917, 0.75, 0.875, 0.75, 0.875, 0.5, 0.625, 0.5, 0.625, 0.75, 0.7083, 0.75, 0.7083, 0.5, 0.75, 0.5, 0.75, 0.75, 0.7917, 0.75, 0.7917, 0.5, 0.125, 0.5, 0.125, 0.75, 0.2083, 0.75, 0.2083, 0.5, 0.25, 0.5, 0.25, 0.75, 0.2917, 0.75, 0.2917, 0.5, 0.375, 0.75, 0.375, 0.8333, 0.625, 0.8333, 0.625, 0.75, 0.375, 0.875, 0.375, 0.9167, 0.625, 0.9167, 0.625, 0.875, 0.375, 0.25, 0.375, 0.3333, 0.625, 0.3333, 0.625, 0.25, 0.375, 0.375, 0.375, 0.4167, 0.625, 0.4167, 0.625, 0.375, 0.375, 0.3333, 0.375, 0.375, 0.625, 0.375, 0.625, 0.3333, 0.375, 0.8333, 0.375, 0.875, 0.625, 0.875, 0.625, 0.8333, 0.2083, 0.5, 0.2083, 0.75, 0.25, 0.75, 0.25, 0.5, 0.7083, 0.5, 0.7083, 0.75, 0.75, 0.75, 0.75, 0.5, 0.375, 0.0, 0.375, 0.25, 0.625, 0.25, 0.625, 0.0, 0.375, 0.4167, 0.375, 0.5, 0.625, 0.5, 0.625, 0.4167, 0.375, 0.5, 0.375, 0.75, 0.625, 0.75, 0.625, 0.5, 0.375, 0.9167, 0.375, 1.0, 0.625, 1.0, 0.625, 0.9167, 0.2917, 0.5, 0.2917, 0.75, 0.375, 0.75, 0.375, 0.5, 0.7917, 0.5, 0.7917, 0.75, 0.875, 0.75, 0.875, 0.5, 0.625, 0.5, 0.625, 0.75, 0.7083, 0.75, 0.7083, 0.5, 0.75, 0.5, 0.75, 0.75, 0.7917, 0.75, 0.7917, 0.5, 0.125, 0.5, 0.125, 0.75, 0.2083, 0.75, 0.2083, 0.5, 0.25, 0.5, 0.25, 0.75, 0.2917, 0.75, 0.2917, 0.5, 0.375, 0.75, 0.375, 0.8333, 0.625, 0.8333, 0.625, 0.75, 0.375, 0.875, 0.375, 0.9167, 0.625, 0.9167, 0.625, 0.875, 0.375, 0.25, 0.375, 0.3333, 0.625, 0.3333, 0.625, 0.25, 0.375, 0.375, 0.375, 0.4167, 0.625, 0.4167, 0.625, 0.375, 0.375, 0.3333, 0.375, 0.375, 0.625, 0.375, 0.625, 0.3333, 0.375, 0.8333, 0.375, 0.875, 0.625, 0.875, 0.625, 0.8333, 0.2083, 0.5, 0.2083, 0.75, 0.25, 0.75, 0.25, 0.5, 0.7083, 0.5, 0.7083, 0.75, 0.75, 0.75, 0.75, 0.5, 0.7083, 0.5, 0.7083, 0.75, 0.75, 0.75, 0.75, 0.5, 0.2083, 0.5, 0.2083, 0.75, 0.25, 0.75, 0.25, 0.5, 0.375, 0.8333, 0.375, 0.875, 0.625, 0.875, 0.625, 0.8333, 0.375, 0.3333, 0.375, 0.375, 0.625, 0.375, 0.625, 0.3333, 0.375, 0.375, 0.375, 0.4167, 0.625, 0.4167, 0.625, 0.375, 0.375, 0.25, 0.375, 0.3333, 0.625, 0.3333, 0.625, 0.25, 0.375, 0.875, 0.375, 0.9167, 0.625, 0.9167, 0.625, 0.875, 0.375, 0.75, 0.375, 0.8333, 0.625, 0.8333, 0.625, 0.75, 0.25, 0.5, 0.25, 0.75, 0.2917, 0.75, 0.2917, 0.5, 0.125, 0.5, 0.125, 0.75, 0.2083, 0.75, 0.2083, 0.5, 0.75, 0.5, 0.75, 0.75, 0.7917, 0.75, 0.7917, 0.5, 0.625, 0.5, 0.625, 0.75, 0.7083, 0.75, 0.7083, 0.5, 0.7917, 0.5, 0.7917, 0.75, 0.875, 0.75, 0.875, 0.5, 0.2917, 0.5, 0.2917, 0.75, 0.375, 0.75, 0.375, 0.5, 0.375, 0.9167, 0.375, 1.0, 0.625, 1.0, 0.625, 0.9167, 0.375, 0.5, 0.375, 0.75, 0.625, 0.75, 0.625, 0.5, 0.375, 0.4167, 0.375, 0.5, 0.625, 0.5, 0.625, 0.4167, 0.375, 0.0, 0.375, 0.25, 0.625, 0.25, 0.625, 0.0, 0.375, 0.0, 0.375, 0.25, 0.625, 0.25, 0.625, 0.0, 0.375, 0.4167, 0.375, 0.5, 0.625, 0.5, 0.625, 0.4167, 0.375, 0.5, 0.375, 0.75, 0.625, 0.75, 0.625, 0.5, 0.375, 0.9167, 0.375, 1.0, 0.625, 1.0, 0.625, 0.9167, 0.2917, 0.5, 0.2917, 0.75, 0.375, 0.75, 0.375, 0.5, 0.7917, 0.5, 0.7917, 0.75, 0.875, 0.75, 0.875, 0.5, 0.625, 0.5, 0.625, 0.75, 0.7083, 0.75, 0.7083, 0.5, 0.75, 0.5, 0.75, 0.75, 0.7917, 0.75, 0.7917, 0.5, 0.125, 0.5, 0.125, 0.75, 0.2083, 0.75, 0.2083, 0.5, 0.25, 0.5, 0.25, 0.75, 0.2917, 0.75, 0.2917, 0.5, 0.375, 0.75, 0.375, 0.8333, 0.625, 0.8333, 0.625, 0.75, 0.375, 0.875, 0.375, 0.9167, 0.625, 0.9167, 0.625, 0.875, 0.375, 0.25, 0.375, 0.3333, 0.625, 0.3333, 0.625, 0.25, 0.375, 0.375, 0.375, 0.4167, 0.625, 0.4167, 0.625, 0.375, 0.375, 0.3333, 0.375, 0.375, 0.625, 0.375, 0.625, 0.3333, 0.375, 0.8333, 0.375, 0.875, 0.625, 0.875, 0.625, 0.8333, 0.2083, 0.5, 0.2083, 0.75, 0.25, 0.75, 0.25, 0.5, 0.7083, 0.5, 0.7083, 0.75, 0.75, 0.75, 0.75, 0.5, 0.7083, 0.5, 0.7083, 0.75, 0.75, 0.75, 0.75, 0.5, 0.2083, 0.5, 0.2083, 0.75, 0.25, 0.75, 0.25, 0.5, 0.375, 0.8333, 0.375, 0.875, 0.625, 0.875, 0.625, 0.8333, 0.375, 0.3333, 0.375, 0.375, 0.625, 0.375, 0.625, 0.3333, 0.375, 0.375, 0.375, 0.4167, 0.625, 0.4167, 0.625, 0.375, 0.375, 0.25, 0.375, 0.3333, 0.625, 0.3333, 0.625, 0.25, 0.375, 0.875, 0.375, 0.9167, 0.625, 0.9167, 0.625, 0.875, 0.375, 0.75, 0.375, 0.8333, 0.625, 0.8333, 0.625, 0.75, 0.25, 0.5, 0.25, 0.75, 0.2917, 0.75, 0.2917, 0.5, 0.125, 0.5, 0.125, 0.75, 0.2083, 0.75, 0.2083, 0.5, 0.75, 0.5, 0.75, 0.75, 0.7917, 0.75, 0.7917, 0.5, 0.625, 0.5, 0.625, 0.75, 0.7083, 0.75, 0.7083, 0.5, 0.7917, 0.5, 0.7917, 0.75, 0.875, 0.75, 0.875, 0.5, 0.2917, 0.5, 0.2917, 0.75, 0.375, 0.75, 0.375, 0.5, 0.375, 0.9167, 0.375, 1.0, 0.625, 1.0, 0.625, 0.9167, 0.375, 0.5, 0.375, 0.75, 0.625, 0.75, 0.625, 0.5, 0.375, 0.4167, 0.375, 0.5, 0.625, 0.5, 0.625, 0.4167, 0.375, 0.0, 0.375, 0.25, 0.625, 0.25, 0.625, 0.0, 0.7083, 0.5, 0.7083, 0.75, 0.75, 0.75, 0.75, 0.5, 0.2083, 0.5, 0.2083, 0.75, 0.25, 0.75, 0.25, 0.5, 0.375, 0.8333, 0.375, 0.875, 0.625, 0.875, 0.625, 0.8333, 0.375, 0.3333, 0.375, 0.375, 0.625, 0.375, 0.625, 0.3333, 0.375, 0.375, 0.375, 0.4167, 0.625, 0.4167, 0.625, 0.375, 0.375, 0.25, 0.375, 0.3333, 0.625, 0.3333, 0.625, 0.25, 0.375, 0.875, 0.375, 0.9167, 0.625, 0.9167, 0.625, 0.875, 0.375, 0.75, 0.375, 0.8333, 0.625, 0.8333, 0.625, 0.75, 0.25, 0.5, 0.25, 0.75, 0.2917, 0.75, 0.2917, 0.5, 0.125, 0.5, 0.125, 0.75, 0.2083, 0.75, 0.2083, 0.5, 0.75, 0.5, 0.75, 0.75, 0.7917, 0.75, 0.7917, 0.5, 0.625, 0.5, 0.625, 0.75, 0.7083, 0.75, 0.7083, 0.5, 0.7917, 0.5, 0.7917, 0.75, 0.875, 0.75, 0.875, 0.5, 0.2917, 0.5, 0.2917, 0.75, 0.375, 0.75, 0.375, 0.5, 0.375, 0.9167, 0.375, 1.0, 0.625, 1.0, 0.625, 0.9167, 0.375, 0.5, 0.375, 0.75, 0.625, 0.75, 0.625, 0.5, 0.375, 0.4167, 0.375, 0.5, 0.625, 0.5, 0.625, 0.4167, 0.375, 0.0, 0.375, 0.25, 0.625, 0.25, 0.625, 0.0])
me_cube.update()
me_cube_004 = bpy.data.meshes.new('Cube.004')
me_cube_004.from_pydata([(0.7458, 0.6538, -1.104), (0.7229, 0.6538, 0.1802), (0.4254, 0.7403, -1.172), (0.4254, 0.7403, 0.2548), (0.7835, 0.7403, -0.1307), (0.8324, 0.7403, -0.7651), (0.996, -0.3333, -1.207), (0.8324, 0.3333, -1.204), (0.7771, 0.3333, 0.2548), (0.8264, -0.3333, 0.2798), (0.4254, 0.3333, 0.4515), (0.4254, -0.3333, 0.5346), (0.4254, 0.3333, -1.464), (0.4254, -0.3333, -1.464), (1.089, 0.3333, -0.7974), (1.471, -0.3351, -0.9029), (0.9014, 0.3333, -0.1305), (1.029, -0.3315, -0.1653), (0.6491, 0.7991, -0.7438), (0.4254, 1.0, -0.1287), (0.0, 0.7403, -1.172), (0.0, 0.7403, 0.2548), (0.0, 0.3333, 0.4515), (0.0, -0.3333, 0.5346), (0.0, 0.3333, -1.464), (0.0, -0.3333, -1.464), (0.0, 1.0, -0.6708), (0.0, 1.0, -0.1287), (0.9227, -0.9024, -1.08), (0.7887, -0.9024, 0.09433), (0.4719, -0.9024, 0.2956), (0.4719, -0.9024, -1.283), (1.298, -0.9038, -0.8401), (0.9489, -0.9009, -0.2574), (0.0, -0.9024, 0.2956), (0.0, -0.9024, -1.283), (0.3785, -1.36, -1.064), (0.3051, -1.36, -0.4206), (0.1315, -1.36, -0.3103), (0.1315, -1.36, -1.176), (0.5842, -1.36, -0.9327), (0.3929, -1.359, -0.6133), (0.0, -1.36, -0.3103), (0.0, -1.36, -1.176), (0.0985, -2.027, -0.6921), (0.09596, -2.027, -0.6351), (0.08993, -2.027, -0.6254), (0.08993, -2.027, -0.7019), (0.1056, -2.027, -0.6804), (0.099, -2.027, -0.6522), (0.0, -2.027, -0.6254), (0.0, -2.027, -0.7019), (0.1472, -1.891, -0.8537), (0.1012, -1.884, -0.894), (0.1012, -1.935, -0.5802), (0.1335, -1.929, -0.6202), (0.1499, -1.917, -0.6901), (0.1855, -1.899, -0.806), (0.0, -1.935, -0.5802), (0.0, -1.884, -0.894), (0.0, -2.027, -0.6643)], [], [(19, 3, 1, 4), (1, 3, 10, 8), (8, 10, 11, 9), (20, 2, 12, 24), (24, 12, 13, 25), (2, 0, 7, 12), (12, 7, 6, 13), (0, 5, 14, 7), (7, 14, 15, 6), (5, 4, 16, 14), (14, 16, 17, 15), (4, 1, 8, 16), (16, 8, 9, 17), (2, 18, 5, 0), (18, 19, 4, 5), (20, 26, 18, 2), (26, 27, 19, 18), (27, 21, 3, 19), (10, 22, 23, 11), (3, 21, 22, 10), (17, 9, 29, 33), (15, 17, 33, 32), (6, 15, 32, 28), (13, 6, 28, 31), (25, 13, 31, 35), (11, 23, 34, 30), (9, 11, 30, 29), (35, 31, 39, 43), (32, 33, 41, 40), (31, 28, 36, 39), (29, 30, 38, 37), (33, 29, 37, 41), (28, 32, 40, 36), (30, 34, 42, 38), (53, 52, 44, 47), (55, 54, 46, 45), (56, 55, 45, 49), (52, 57, 48, 44), (54, 58, 50, 46), (59, 53, 47, 51), (57, 56, 49, 48), (40, 41, 56, 57), (43, 39, 53, 59), (38, 42, 58, 54), (36, 40, 57, 52), (41, 37, 55, 56), (37, 38, 54, 55), (39, 36, 52, 53), (44, 48, 60), (46, 50, 60), (51, 47, 60), (48, 49, 60), (47, 44, 60), (45, 46, 60), (49, 45, 60)])
_uv = me_cube_004.uv_layers.new(name='UVMap')
_uv.uv.foreach_set('vector', [0.5417, 0.4167, 0.625, 0.4167, 0.625, 0.5, 0.5417, 0.5, 0.625, 0.5, 0.7083, 0.5, 0.7083, 0.5833, 0.625, 0.5833, 0.625, 0.5833, 0.7083, 0.5833, 0.7083, 0.6667, 0.625, 0.6667, 0.25, 0.5, 0.2917, 0.5, 0.2917, 0.5833, 0.25, 0.5833, 0.25, 0.5833, 0.2917, 0.5833, 0.2917, 0.6667, 0.25, 0.6667, 0.2917, 0.5, 0.375, 0.5, 0.375, 0.5833, 0.2917, 0.5833, 0.2917, 0.5833, 0.375, 0.5833, 0.375, 0.6667, 0.2917, 0.6667, 0.375, 0.5, 0.4583, 0.5, 0.4583, 0.5833, 0.375, 0.5833, 0.375, 0.5833, 0.4583, 0.5833, 0.4583, 0.6667, 0.375, 0.6667, 0.4583, 0.5, 0.5417, 0.5, 0.5417, 0.5833, 0.4583, 0.5833, 0.4583, 0.5833, 0.5417, 0.5833, 0.5417, 0.6667, 0.4583, 0.6667, 0.5417, 0.5, 0.625, 0.5, 0.625, 0.5833, 0.5417, 0.5833, 0.5417, 0.5833, 0.625, 0.5833, 0.625, 0.6667, 0.5417, 0.6667, 0.375, 0.4167, 0.4583, 0.4811, 0.4583, 0.5, 0.375, 0.5, 0.4583, 0.4811, 0.5417, 0.4167, 0.5417, 0.5, 0.4583, 0.5, 0.375, 0.375, 0.4583, 0.375, 0.4583, 0.4811, 0.375, 0.4167, 0.4583, 0.375, 0.5417, 0.375, 0.5417, 0.4167, 0.4583, 0.4811, 0.5417, 0.375, 0.625, 0.375, 0.625, 0.4167, 0.5417, 0.4167, 0.7083, 0.5833, 0.75, 0.5833, 0.75, 0.6667, 0.7083, 0.6667, 0.7083, 0.5, 0.75, 0.5, 0.75, 0.5833, 0.7083, 0.5833, 0.5417, 0.6667, 0.625, 0.6667, 0.625, 0.6667, 0.5417, 0.6667, 0.4583, 0.6667, 0.5417, 0.6667, 0.5417, 0.6667, 0.4583, 0.6667, 0.375, 0.6667, 0.4583, 0.6667, 0.4583, 0.6667, 0.375, 0.6667, 0.2917, 0.6667, 0.375, 0.6667, 0.375, 0.6667, 0.2917, 0.6667, 0.25, 0.6667, 0.2917, 0.6667, 0.2917, 0.6667, 0.25, 0.6667, 0.7083, 0.6667, 0.75, 0.6667, 0.75, 0.6667, 0.7083, 0.6667, 0.625, 0.6667, 0.7083, 0.6667, 0.7083, 0.6667, 0.625, 0.6667, 0.25, 0.6667, 0.2917, 0.6667, 0.2917, 0.6667, 0.25, 0.6667, 0.4583, 0.6667, 0.5417, 0.6667, 0.5417, 0.6667, 0.4583, 0.6667, 0.2917, 0.6667, 0.375, 0.6667, 0.375, 0.6667, 0.2917, 0.6667, 0.625, 0.6667, 0.7083, 0.6667, 0.7083, 0.6667, 0.625, 0.6667, 0.5417, 0.6667, 0.625, 0.6667, 0.625, 0.6667, 0.5417, 0.6667, 0.375, 0.6667, 0.4583, 0.6667, 0.4583, 0.6667, 0.375, 0.6667, 0.7083, 0.6667, 0.75, 0.6667, 0.75, 0.6667, 0.7083, 0.6667, 0.2917, 0.6667, 0.375, 0.6667, 0.375, 0.6667, 0.2917, 0.6667, 0.625, 0.6667, 0.7083, 0.6667, 0.7083, 0.6667, 0.625, 0.6667, 0.5417, 0.6667, 0.625, 0.6667, 0.625, 0.6667, 0.5417, 0.6667, 0.375, 0.6667, 0.4583, 0.6667, 0.4583, 0.6667, 0.375, 0.6667, 0.7083, 0.6667, 0.75, 0.6667, 0.75, 0.6667, 0.7083, 0.6667, 0.25, 0.6667, 0.2917, 0.6667, 0.2917, 0.6667, 0.25, 0.6667, 0.4583, 0.6667, 0.5417, 0.6667, 0.5417, 0.6667, 0.4583, 0.6667, 0.4583, 0.6667, 0.5417, 0.6667, 0.5417, 0.6667, 0.4583, 0.6667, 0.25, 0.6667, 0.2917, 0.6667, 0.2917, 0.6667, 0.25, 0.6667, 0.7083, 0.6667, 0.75, 0.6667, 0.75, 0.6667, 0.7083, 0.6667, 0.375, 0.6667, 0.4583, 0.6667, 0.4583, 0.6667, 0.375, 0.6667, 0.5417, 0.6667, 0.625, 0.6667, 0.625, 0.6667, 0.5417, 0.6667, 0.625, 0.6667, 0.7083, 0.6667, 0.7083, 0.6667, 0.625, 0.6667, 0.2917, 0.6667, 0.375, 0.6667, 0.375, 0.6667, 0.2917, 0.6667, 0.375, 0.6667, 0.4583, 0.6667, 0.375, 0.6667, 0.7083, 0.6667, 0.75, 0.6667, 0.7083, 0.6667, 0.25, 0.6667, 0.2917, 0.6667, 0.25, 0.6667, 0.4583, 0.6667, 0.5417, 0.6667, 0.4583, 0.6667, 0.2917, 0.6667, 0.375, 0.6667, 0.2917, 0.6667, 0.625, 0.6667, 0.7083, 0.6667, 0.625, 0.6667, 0.5417, 0.6667, 0.625, 0.6667, 0.5417, 0.6667])
me_cube_004.update()

# ---- objects
ob_cylinder = bpy.data.objects.new('Cylinder', me_cylinder_001)
ob_empty = bpy.data.objects.new('Empty', None)
ob_cube = bpy.data.objects.new('Cube', me_cube)
ob_empty_001 = bpy.data.objects.new('Empty.001', None)
ob_empty_002 = bpy.data.objects.new('Empty.002', None)
ob_cube_001 = bpy.data.objects.new('Cube.001', me_cube_004)

# ---- transforms, parenting, visibility, modifiers, constraints
ob_cylinder.location = (0.0, 0.0, 0.0)
_m = ob_cylinder.modifiers.new('Mirror', 'MIRROR')
_m.use_clip = True
ob_empty.location = (6.995, -4.567e-07, 3.399)
ob_empty.rotation_euler = (1.571, -0.0, -0.0)
ob_empty.empty_display_type = 'IMAGE'
ob_empty.empty_display_size = 5.0
ob_empty.hide_select = True
ob_cube.location = (0.0, 0.0, 0.0)
ob_empty_001.location = (-1.766, 2.739e-07, 0.4893)
ob_empty_001.rotation_euler = (1.571, -0.0, -0.0)
ob_empty_001.scale = (1.664, 1.664, 1.664)
ob_empty_001.empty_display_type = 'IMAGE'
ob_empty_001.empty_display_size = 9.304
ob_empty_001.empty_image_offset = (-0.5, -0.2687)
ob_empty_001.hide_select = True
ob_empty_002.location = (-1.766, -5.124, 0.4028)
ob_empty_002.rotation_euler = (1.571, -0.0, 1.571)
ob_empty_002.scale = (1.664, 1.664, 1.664)
ob_empty_002.empty_display_type = 'IMAGE'
ob_empty_002.empty_display_size = 9.304
ob_empty_002.empty_image_offset = (-0.5, -0.2687)
ob_empty_002.hide_select = True
ob_cube_001.location = (0.0, 0.0, 5.446)
ob_cube_001.scale = (0.6475, 0.6475, 0.6475)
_m = ob_cube_001.modifiers.new('Mirror', 'MIRROR')
_m.use_clip = True

# ---- collection membership
col_collection.objects.link(ob_cylinder)
col_collection.objects.link(ob_empty)
col_collection.objects.link(ob_cube)
col_collection.objects.link(ob_empty_001)
col_collection.objects.link(ob_empty_002)
col_collection.objects.link(ob_cube_001)

# ---- scene / render settings (as saved in the file)
scene.frame_start = 1; scene.frame_end = 250; scene.frame_set(1)
scene.render.engine = 'BLENDER_EEVEE_NEXT'
scene.cycles.sampling_pattern = 'TABULATED_SOBOL'
bpy.context.view_layer.update()

# ---- added for rendering (the .blend has no active camera and no usable light): camera, sun
cam_auto = bpy.data.cameras.new('AutoCamera')
cam_auto.lens = 50.0
cam_auto.sensor_width = 36.0
cam_auto.clip_end = 1000.0
ob_auto_camera = bpy.data.objects.new('AutoCamera', cam_auto)
scene.collection.objects.link(ob_auto_camera)
ob_auto_camera.location = (9.37402, -9.85252, 10.6574)
ob_auto_camera.rotation_euler = (1.09748, -7.21219e-08, 0.694738)
scene.camera = ob_auto_camera
light_auto_sun = bpy.data.lights.new('AutoSun', 'SUN')
light_auto_sun.energy = 3.0
light_auto_sun.angle = 0.0523599
ob_auto_sun = bpy.data.objects.new('AutoSun', light_auto_sun)
scene.collection.objects.link(ob_auto_sun)
ob_auto_sun.rotation_euler = (0.872665, 0.174533, 0.523599)
bpy.context.view_layer.update()
